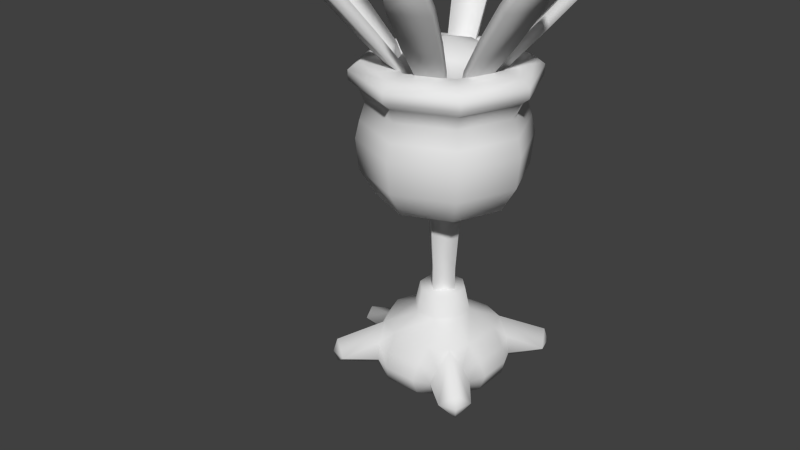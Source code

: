 # Source: 345_-_Lileep.blend  (saved by Blender 2.69.0; exported with 4.5.12 LTS)
import bpy
from mathutils import Matrix  # noqa: F401  (used for matrix-valued properties, if any)

bpy.ops.wm.read_factory_settings(use_empty=True)
scene = bpy.context.scene
scene.name = 'Scene'

# ---- collections
col_collection_1 = bpy.data.collections.new('Collection 1'); scene.collection.children.link(col_collection_1)

# ---- materials (node trees are filled in below, after node groups)
mat_mat_7 = bpy.data.materials.new('mat_7')
mat_mat_7.alpha_threshold = 0.0
mat_mat_7.use_transparent_shadow = False
mat_mat_7.specular_color = (0.5, 0.5, 0.5)
mat_mat_7.roughness = 0.5
mat_mat_7.specular_intensity = 1.0
mat_mat_7.line_color = (0.0, 0.0, 0.0, 1.0)
mat_mat_6 = bpy.data.materials.new('mat_6')
mat_mat_6.alpha_threshold = 0.0
mat_mat_6.use_transparent_shadow = False
mat_mat_6.specular_color = (0.5, 0.5, 0.5)
mat_mat_6.roughness = 0.5
mat_mat_6.specular_intensity = 1.0
mat_mat_6.line_color = (0.0, 0.0, 0.0, 1.0)
mat_mat_5 = bpy.data.materials.new('mat_5')
mat_mat_5.alpha_threshold = 0.0
mat_mat_5.use_transparent_shadow = False
mat_mat_5.specular_color = (0.5, 0.5, 0.5)
mat_mat_5.roughness = 0.5
mat_mat_5.specular_intensity = 1.0
mat_mat_5.line_color = (0.0, 0.0, 0.0, 1.0)
mat_mat_4 = bpy.data.materials.new('mat_4')
mat_mat_4.alpha_threshold = 0.0
mat_mat_4.use_transparent_shadow = False
mat_mat_4.specular_color = (0.5, 0.5, 0.5)
mat_mat_4.roughness = 0.5
mat_mat_4.specular_intensity = 1.0
mat_mat_4.line_color = (0.0, 0.0, 0.0, 1.0)
mat_mat_3 = bpy.data.materials.new('mat_3')
mat_mat_3.alpha_threshold = 0.0
mat_mat_3.use_transparent_shadow = False
mat_mat_3.specular_color = (0.5, 0.5, 0.5)
mat_mat_3.roughness = 0.5
mat_mat_3.specular_intensity = 1.0
mat_mat_3.line_color = (0.0, 0.0, 0.0, 1.0)
mat_mat_2 = bpy.data.materials.new('mat_2')
mat_mat_2.alpha_threshold = 0.0
mat_mat_2.use_transparent_shadow = False
mat_mat_2.specular_color = (0.5, 0.5, 0.5)
mat_mat_2.roughness = 0.5
mat_mat_2.specular_intensity = 1.0
mat_mat_2.line_color = (0.0, 0.0, 0.0, 1.0)
mat_mat_1 = bpy.data.materials.new('mat_1')
mat_mat_1.alpha_threshold = 0.0
mat_mat_1.use_transparent_shadow = False
mat_mat_1.specular_color = (0.5, 0.5, 0.5)
mat_mat_1.roughness = 0.5
mat_mat_1.specular_intensity = 1.0
mat_mat_1.line_color = (0.0, 0.0, 0.0, 1.0)
mat_mat_0 = bpy.data.materials.new('mat_0')
mat_mat_0.alpha_threshold = 0.0
mat_mat_0.use_transparent_shadow = False
mat_mat_0.specular_color = (0.5, 0.5, 0.5)
mat_mat_0.roughness = 0.5
mat_mat_0.specular_intensity = 1.0
mat_mat_0.line_color = (0.0, 0.0, 0.0, 1.0)
mat_mat_8 = bpy.data.materials.new('mat_8')
mat_mat_8.alpha_threshold = 0.0
mat_mat_8.use_transparent_shadow = False
mat_mat_8.specular_color = (0.5, 0.5, 0.5)
mat_mat_8.roughness = 0.5
mat_mat_8.specular_intensity = 1.0
mat_mat_8.line_color = (0.0, 0.0, 0.0, 1.0)

# ---- material node trees

# ---- world
world_world = bpy.data.worlds.new('World'); scene.world = world_world
world_world.color = (0.05088, 0.05088, 0.05088)
world_world.use_sun_shadow = False
world_world.sun_shadow_jitter_overblur = 0.0
world_world.cycles.sampling_method = 'MANUAL'
world_world.cycles.sample_map_resolution = 256

# ---- meshes
me_lilyla = bpy.data.meshes.new('lilyla')
me_lilyla.from_pydata([(0.0, 0.4183, -2.476), (-0.4183, 0.0, -3.189), (-0.4183, 0.0, -2.476), (0.0, 0.4183, -3.189), (0.4183, 0.0, -2.476), (0.4183, 0.0, -3.189), (0.0, -0.4183, -2.476), (0.0, -0.4183, -3.189), (0.0, -0.4939, -4.163), (-0.4939, 0.0, -4.163), (0.0, 0.4939, -4.163), (0.4939, 0.0, -4.163), (-0.577, 0.0, -4.978), (0.0, 0.577, -4.978), (0.0, -0.577, -4.978), (0.577, 0.0, -4.978), (-0.957, 1.336, -9.087), (-0.8915, 1.178, -9.23), (-0.8198, 1.062, -8.896), (-0.273, 1.62, -9.087), (-0.1761, 1.329, -8.896), (-0.4896, 2.408, -10.01), (-1.361, 2.047, -10.01), (-0.7986, 3.282, -11.1), (-1.761, 2.883, -11.1), (-1.157, 3.892, -11.93), (-1.939, 3.568, -11.93), (-1.338, 3.959, -12.17), (-1.858, 3.744, -12.17), (-0.2074, 1.462, -9.23), (-1.281, 1.853, -10.19), (-1.672, 2.67, -11.29), (-1.851, 3.355, -12.12), (-1.801, 3.605, -12.3), (-0.4093, 2.214, -10.19), (-0.7103, 3.069, -11.29), (-1.069, 3.679, -12.12), (-1.28, 3.821, -12.3), (-1.593, 3.839, -12.31), (-1.062, 0.8198, -8.896), (-1.178, 0.8915, -9.23), (-1.336, 0.957, -9.087), (-1.329, 0.1761, -8.896), (-1.62, 0.273, -9.087), (-1.462, 0.2074, -9.23), (-2.214, 0.4093, -10.19), (-1.853, 1.281, -10.19), (-3.069, 0.7103, -11.29), (-2.67, 1.672, -11.29), (-3.679, 1.069, -12.12), (-3.355, 1.851, -12.12), (-3.821, 1.28, -12.3), (-3.605, 1.801, -12.3), (-2.047, 1.361, -10.01), (-2.883, 1.761, -11.1), (-3.568, 1.939, -11.93), (-3.744, 1.858, -12.17), (-2.408, 0.4896, -10.01), (-3.282, 0.7986, -11.1), (-3.892, 1.157, -11.93), (-3.959, 1.338, -12.17), (-3.839, 1.593, -12.31), (-1.336, -0.957, -9.087), (-1.178, -0.8915, -9.23), (-1.062, -0.8198, -8.896), (-1.62, -0.273, -9.087), (-1.329, -0.1761, -8.896), (-2.408, -0.4896, -10.01), (-2.047, -1.361, -10.01), (-3.282, -0.7986, -11.1), (-2.883, -1.761, -11.1), (-3.892, -1.157, -11.93), (-3.568, -1.939, -11.93), (-3.959, -1.338, -12.17), (-3.744, -1.858, -12.17), (-1.462, -0.2074, -9.23), (-1.853, -1.281, -10.19), (-2.214, -0.4093, -10.19), (-2.67, -1.672, -11.29), (-3.355, -1.851, -12.12), (-3.605, -1.801, -12.3), (-3.821, -1.28, -12.3), (-3.679, -1.069, -12.12), (-3.069, -0.7103, -11.29), (-3.839, -1.593, -12.31), (1.336, 0.957, -9.087), (1.178, 0.8915, -9.23), (1.062, 0.8198, -8.896), (1.62, 0.273, -9.087), (1.329, 0.1761, -8.896), (2.408, 0.4896, -10.01), (2.047, 1.361, -10.01), (3.282, 0.7986, -11.1), (2.883, 1.761, -11.1), (3.892, 1.157, -11.93), (3.568, 1.939, -11.93), (3.959, 1.338, -12.17), (3.744, 1.858, -12.17), (1.462, 0.2074, -9.23), (1.853, 1.281, -10.19), (2.214, 0.4093, -10.19), (2.67, 1.672, -11.29), (3.355, 1.851, -12.12), (3.605, 1.801, -12.3), (3.821, 1.28, -12.3), (3.679, 1.069, -12.12), (3.069, 0.7103, -11.29), (3.839, 1.593, -12.31), (-0.8198, -1.062, -8.896), (-0.8915, -1.178, -9.23), (-0.957, -1.336, -9.087), (-0.1761, -1.329, -8.896), (-0.273, -1.62, -9.087), (-0.2074, -1.462, -9.23), (-0.4093, -2.214, -10.19), (-1.281, -1.853, -10.19), (-0.7103, -3.069, -11.29), (-1.672, -2.67, -11.29), (-1.069, -3.679, -12.12), (-1.851, -3.355, -12.12), (-1.28, -3.821, -12.3), (-1.801, -3.605, -12.3), (-1.361, -2.047, -10.01), (-1.761, -2.883, -11.1), (-1.939, -3.568, -11.93), (-1.858, -3.744, -12.17), (-0.4896, -2.408, -10.01), (-0.7986, -3.282, -11.1), (-1.157, -3.892, -11.93), (-1.338, -3.959, -12.17), (-1.593, -3.839, -12.31), (0.957, -1.336, -9.087), (0.8915, -1.178, -9.23), (0.8198, -1.062, -8.896), (0.273, -1.62, -9.087), (0.1761, -1.329, -8.896), (0.4896, -2.408, -10.01), (1.361, -2.047, -10.01), (0.7986, -3.282, -11.1), (1.761, -2.883, -11.1), (1.157, -3.892, -11.93), (1.939, -3.568, -11.93), (1.338, -3.959, -12.17), (1.858, -3.744, -12.17), (0.2074, -1.462, -9.23), (1.281, -1.853, -10.19), (1.672, -2.67, -11.29), (1.851, -3.355, -12.12), (1.801, -3.605, -12.3), (0.4093, -2.214, -10.19), (0.7103, -3.069, -11.29), (1.069, -3.679, -12.12), (1.28, -3.821, -12.3), (1.593, -3.839, -12.31), (1.062, -0.8198, -8.896), (1.178, -0.8915, -9.23), (1.336, -0.957, -9.087), (1.329, -0.1761, -8.896), (1.62, -0.273, -9.087), (1.462, -0.2074, -9.23), (2.214, -0.4093, -10.19), (1.853, -1.281, -10.19), (3.069, -0.7103, -11.29), (2.67, -1.672, -11.29), (3.679, -1.069, -12.12), (3.355, -1.851, -12.12), (3.821, -1.28, -12.3), (3.605, -1.801, -12.3), (2.047, -1.361, -10.01), (2.883, -1.761, -11.1), (3.568, -1.939, -11.93), (3.744, -1.858, -12.17), (2.408, -0.4896, -10.01), (3.282, -0.7986, -11.1), (3.892, -1.157, -11.93), (3.959, -1.338, -12.17), (3.839, -1.593, -12.31), (0.8198, 1.062, -8.896), (0.8915, 1.178, -9.23), (0.957, 1.336, -9.087), (0.1761, 1.329, -8.896), (0.273, 1.62, -9.087), (0.2074, 1.462, -9.23), (0.4093, 2.214, -10.19), (1.281, 1.853, -10.19), (0.7103, 3.069, -11.29), (1.672, 2.67, -11.29), (1.069, 3.679, -12.12), (1.851, 3.355, -12.12), (1.28, 3.821, -12.3), (1.801, 3.605, -12.3), (1.361, 2.047, -10.01), (1.761, 2.883, -11.1), (1.939, 3.568, -11.93), (1.858, 3.744, -12.17), (0.4896, 2.408, -10.01), (0.7986, 3.282, -11.1), (1.157, 3.892, -11.93), (1.338, 3.959, -12.17), (1.593, 3.839, -12.31), (-1.026, -1.509, -0.9494), (-0.3642, -1.91, -0.5252), (-0.9106, -1.683, -0.5252), (-0.171, -1.863, -0.9494), (-1.148, -1.148, -1.421), (0.0, -1.623, -1.421), (0.3019, -0.7288, -1.866), (0.5964, -0.247, -2.53), (0.7288, -0.3019, -1.866), (0.247, -0.5964, -2.53), (-0.3019, -0.7288, -1.866), (-0.247, -0.5964, -2.53), (-0.7288, -0.3019, -1.866), (-0.5964, -0.247, -2.53), (-0.7288, 0.3019, -1.866), (-0.5964, 0.247, -2.53), (-0.3019, 0.7288, -1.866), (-0.247, 0.5964, -2.53), (0.3019, 0.7288, -1.866), (0.247, 0.5964, -2.53), (0.7288, 0.3019, -1.866), (0.5964, 0.247, -2.53), (0.171, -1.863, -0.9494), (0.9106, -1.683, -0.5252), (0.3642, -1.91, -0.5252), (1.026, -1.509, -0.9494), (1.148, -1.148, -1.421), (-1.872, 0.4553, -0.5252), (-1.736, -0.5171, -0.08647), (-1.736, 0.5172, -0.08647), (-1.872, -0.4553, -0.5252), (-1.722, 0.5129, -0.9494), (-1.722, -0.5129, -0.9494), (-1.385, 0.5738, -1.421), (-1.385, -0.5738, -1.421), (1.872, -0.4553, -0.5252), (1.736, 0.5171, -0.08647), (1.736, -0.5172, -0.08647), (1.872, 0.4553, -0.5252), (1.722, -0.5129, -0.9494), (1.722, 0.5129, -0.9494), (1.385, -0.5738, -1.421), (1.385, 0.5738, -1.421), (-0.5171, 1.736, -0.08647), (0.4553, 1.872, -0.5252), (-0.4553, 1.872, -0.5252), (0.5172, 1.736, -0.08647), (-1.232, 0.5103, 0.05663), (1.232, 0.5102, 0.05663), (-1.232, -0.5102, 0.05663), (1.232, -0.5103, 0.05663), (-0.5129, 1.722, -0.9494), (0.5129, 1.722, -0.9494), (0.9106, 1.683, -0.5252), (1.026, 1.509, -0.9494), (-0.5738, 1.385, -1.421), (0.5738, 1.385, -1.421), (1.148, 1.148, -1.421), (-1.278, 1.278, -0.08647), (-2.304, 1.692, -0.5248), (-1.683, 0.9106, -0.5252), (-2.09, 2.09, -0.188), (-0.9106, 1.683, -0.5252), (-1.692, 2.304, -0.5248), (-1.278, -1.278, -0.08647), (-1.692, -2.304, -0.5248), (-2.09, -2.09, -0.188), (-1.683, -0.9106, -0.5252), (-2.304, -1.692, -0.5248), (1.278, -1.278, -0.08647), (2.304, -1.692, -0.5248), (1.683, -0.9106, -0.5252), (2.09, -2.09, -0.188), (1.692, -2.304, -0.5248), (-1.026, 1.509, -0.9494), (-1.148, 1.148, -1.421), (-1.509, 1.026, -0.9494), (1.509, -1.026, -0.9494), (1.509, 1.026, -0.9494), (1.683, 0.9106, -0.5252), (-1.509, -1.026, -0.9494), (0.0, -2.616, -0.8022), (1.278, 1.278, -0.08647), (1.692, 2.304, -0.5248), (2.09, 2.09, -0.188), (2.304, 1.692, -0.5248), (-2.8e-05, -1.879, -0.08647), (0.2424, -2.616, -0.5216), (0.0, -2.616, -0.241), (-0.2424, -2.616, -0.5216), (2.09, 2.09, -0.9142), (-2.09, 2.09, -0.9142), (2.09, -2.09, -0.9142), (2.174, -2.174, -0.5223), (-2.09, -2.09, -0.9142), (-2.174, -2.174, -0.5223), (0.0, -2.784, -0.5216), (2.174, 2.174, -0.5223), (-2.174, 2.174, -0.5223), (1.014, 0.0, -9.364), (0.994, -0.994, -8.886), (0.7171, -0.7171, -9.364), (1.406, 0.0, -8.886), (0.7171, 0.7171, -9.364), (0.994, 0.994, -8.886), (0.0, 1.014, -9.364), (0.0, 1.406, -8.886), (-0.7171, 0.7171, -9.364), (-0.994, 0.994, -8.886), (-1.014, 0.0, -9.364), (-1.406, 0.0, -8.886), (-0.7171, -0.7171, -9.364), (-0.994, -0.994, -8.886), (0.0, -1.014, -9.364), (0.0, -1.406, -8.886), (0.0, 0.0, -9.648), (1.292, -1.292, -5.386), (0.391, 0.0, -4.912), (0.2768, -0.2758, -4.912), (1.827, 0.0, -5.386), (1.598, -1.598, -6.116), (2.259, 0.0, -6.116), (1.659, -1.659, -6.993), (2.346, 0.0, -6.993), (1.581, -1.581, -7.483), (2.235, 0.0, -7.483), (1.475, -1.475, -7.97), (2.086, 0.0, -7.97), (1.584, -1.584, -8.358), (2.24, 0.0, -8.358), (1.769, -1.769, -8.576), (2.501, 0.0, -8.576), (1.769, -1.769, -8.847), (2.501, 0.0, -8.847), (0.0, -1.827, -5.386), (0.000932, -0.3901, -4.912), (0.0, -2.259, -6.116), (0.0, -2.346, -6.993), (0.0, -2.235, -7.483), (0.0, -2.086, -7.97), (0.0, -2.24, -8.358), (0.0, -2.501, -8.576), (0.0, -2.501, -8.847), (-1.292, -1.292, -5.386), (-0.2749, -0.2758, -4.912), (-1.598, -1.598, -6.116), (-1.659, -1.659, -6.993), (-1.581, -1.581, -7.483), (-1.475, -1.475, -7.97), (-1.584, -1.584, -8.358), (-1.769, -1.769, -8.576), (-1.769, -1.769, -8.847), (-1.827, 0.0, -5.386), (-0.3892, 0.0, -4.912), (-2.259, 0.0, -6.116), (-2.346, 0.0, -6.993), (-2.235, 0.0, -7.483), (-2.086, 0.0, -7.97), (-2.24, 0.0, -8.358), (-2.501, 0.0, -8.576), (-2.501, 0.0, -8.847), (1.576, -1.576, -9.055), (2.229, 0.0, -9.055), (1.232, -1.232, -9.134), (1.743, 0.0, -9.134), (0.0, -2.229, -9.055), (0.0, -1.743, -9.134), (-1.576, -1.576, -9.055), (-1.232, -1.232, -9.134), (-2.229, 0.0, -9.055), (-1.743, 0.0, -9.134), (-1.576, 1.576, -9.055), (-1.769, 1.769, -8.847), (-1.232, 1.232, -9.134), (0.0, 2.229, -9.055), (0.0, 2.501, -8.847), (0.0, 1.743, -9.134), (1.576, 1.576, -9.055), (1.769, 1.769, -8.847), (1.232, 1.232, -9.134), (-1.292, 1.292, -5.386), (-0.2749, 0.2758, -4.912), (-1.598, 1.598, -6.116), (-1.659, 1.659, -6.993), (-1.581, 1.581, -7.483), (-1.475, 1.475, -7.97), (-1.584, 1.584, -8.358), (-1.769, 1.769, -8.576), (0.0, 1.827, -5.386), (0.000932, 0.3901, -4.912), (0.0, 2.259, -6.116), (0.0, 2.346, -6.993), (0.0, 2.235, -7.483), (0.0, 2.086, -7.97), (0.0, 2.24, -8.358), (0.0, 2.501, -8.576), (1.292, 1.292, -5.386), (0.2768, 0.2758, -4.912), (1.598, 1.598, -6.116), (1.659, 1.659, -6.993), (1.581, 1.581, -7.483), (1.475, 1.475, -7.97), (1.584, 1.584, -8.358), (1.769, 1.769, -8.576)], [], [(0, 1, 2), (0, 3, 1), (3, 0, 4), (5, 3, 4), (6, 5, 4), (6, 7, 5), (2, 7, 6), (2, 1, 7), (1, 8, 7), (1, 9, 8), (3, 9, 1), (3, 10, 9), (10, 3, 5), (5, 11, 10), (7, 11, 5), (7, 8, 11), (12, 10, 13), (12, 9, 10), (14, 9, 12), (14, 8, 9), (15, 8, 14), (15, 11, 8), (13, 11, 15), (13, 10, 11), (16, 17, 18), (19, 18, 20), (19, 16, 18), (21, 16, 19), (21, 22, 16), (23, 22, 21), (23, 24, 22), (25, 24, 23), (25, 26, 24), (27, 26, 25), (27, 28, 26), (29, 19, 20), (22, 17, 16), (22, 30, 17), (24, 30, 22), (24, 31, 30), (26, 31, 24), (26, 32, 31), (28, 32, 26), (28, 33, 32), (30, 29, 17), (30, 34, 29), (31, 34, 30), (31, 35, 34), (32, 35, 31), (32, 36, 35), (33, 36, 32), (33, 37, 36), (34, 19, 29), (34, 21, 19), (35, 21, 34), (35, 23, 21), (36, 23, 35), (36, 25, 23), (37, 25, 36), (37, 27, 25), (38, 28, 27), (18, 17, 29), (20, 18, 29), (39, 40, 41), (42, 41, 43), (42, 39, 41), (44, 39, 42), (44, 40, 39), (45, 40, 44), (45, 46, 40), (47, 46, 45), (47, 48, 46), (49, 48, 47), (49, 50, 48), (51, 50, 49), (51, 52, 50), (42, 43, 44), (46, 41, 40), (46, 53, 41), (48, 53, 46), (48, 54, 53), (50, 54, 48), (50, 55, 54), (52, 55, 50), (52, 56, 55), (57, 44, 43), (57, 45, 44), (58, 45, 57), (58, 47, 45), (59, 47, 58), (59, 49, 47), (60, 49, 59), (60, 51, 49), (53, 43, 41), (53, 57, 43), (54, 57, 53), (54, 58, 57), (55, 58, 54), (55, 59, 58), (56, 59, 55), (56, 60, 59), (60, 56, 61), (62, 63, 64), (65, 64, 66), (65, 62, 64), (67, 62, 65), (67, 68, 62), (69, 68, 67), (69, 70, 68), (71, 70, 69), (71, 72, 70), (73, 72, 71), (73, 74, 72), (75, 65, 66), (76, 62, 68), (76, 63, 62), (77, 63, 76), (77, 75, 63), (67, 75, 77), (67, 65, 75), (78, 72, 79), (78, 70, 72), (76, 70, 78), (76, 68, 70), (80, 72, 74), (80, 79, 72), (81, 79, 80), (81, 82, 79), (73, 82, 81), (73, 71, 82), (83, 79, 82), (83, 78, 79), (77, 78, 83), (77, 76, 78), (69, 82, 71), (69, 83, 82), (67, 83, 69), (67, 77, 83), (84, 74, 73), (64, 63, 75), (66, 64, 75), (85, 86, 87), (88, 87, 89), (88, 85, 87), (90, 85, 88), (90, 91, 85), (92, 91, 90), (92, 93, 91), (94, 93, 92), (94, 95, 93), (96, 95, 94), (96, 97, 95), (98, 88, 89), (99, 85, 91), (99, 86, 85), (100, 86, 99), (100, 98, 86), (90, 98, 100), (90, 88, 98), (101, 95, 102), (101, 93, 95), (99, 93, 101), (99, 91, 93), (103, 95, 97), (103, 102, 95), (104, 102, 103), (104, 105, 102), (96, 105, 104), (96, 94, 105), (106, 102, 105), (106, 101, 102), (100, 101, 106), (100, 99, 101), (92, 105, 94), (92, 106, 105), (90, 106, 92), (90, 100, 106), (107, 97, 96), (87, 86, 98), (89, 87, 98), (108, 109, 110), (111, 110, 112), (111, 108, 110), (113, 108, 111), (113, 109, 108), (114, 109, 113), (114, 115, 109), (116, 115, 114), (116, 117, 115), (118, 117, 116), (118, 119, 117), (120, 119, 118), (120, 121, 119), (111, 112, 113), (115, 110, 109), (115, 122, 110), (117, 122, 115), (117, 123, 122), (119, 123, 117), (119, 124, 123), (121, 124, 119), (121, 125, 124), (126, 113, 112), (126, 114, 113), (127, 114, 126), (127, 116, 114), (128, 116, 127), (128, 118, 116), (129, 118, 128), (129, 120, 118), (122, 112, 110), (122, 126, 112), (123, 126, 122), (123, 127, 126), (124, 127, 123), (124, 128, 127), (125, 128, 124), (125, 129, 128), (129, 125, 130), (131, 132, 133), (134, 133, 135), (134, 131, 133), (136, 131, 134), (136, 137, 131), (138, 137, 136), (138, 139, 137), (140, 139, 138), (140, 141, 139), (142, 141, 140), (142, 143, 141), (144, 134, 135), (137, 132, 131), (137, 145, 132), (139, 145, 137), (139, 146, 145), (141, 146, 139), (141, 147, 146), (143, 147, 141), (143, 148, 147), (145, 144, 132), (145, 149, 144), (146, 149, 145), (146, 150, 149), (147, 150, 146), (147, 151, 150), (148, 151, 147), (148, 152, 151), (149, 134, 144), (149, 136, 134), (150, 136, 149), (150, 138, 136), (151, 138, 150), (151, 140, 138), (152, 140, 151), (152, 142, 140), (153, 143, 142), (133, 132, 144), (135, 133, 144), (154, 155, 156), (157, 156, 158), (157, 154, 156), (159, 154, 157), (159, 155, 154), (160, 155, 159), (160, 161, 155), (162, 161, 160), (162, 163, 161), (164, 163, 162), (164, 165, 163), (166, 165, 164), (166, 167, 165), (157, 158, 159), (161, 156, 155), (161, 168, 156), (163, 168, 161), (163, 169, 168), (165, 169, 163), (165, 170, 169), (167, 170, 165), (167, 171, 170), (172, 159, 158), (172, 160, 159), (173, 160, 172), (173, 162, 160), (174, 162, 173), (174, 164, 162), (175, 164, 174), (175, 166, 164), (168, 158, 156), (168, 172, 158), (169, 172, 168), (169, 173, 172), (170, 173, 169), (170, 174, 173), (171, 174, 170), (171, 175, 174), (175, 171, 176), (177, 178, 179), (180, 179, 181), (180, 177, 179), (182, 177, 180), (182, 178, 177), (183, 178, 182), (183, 184, 178), (185, 184, 183), (185, 186, 184), (187, 186, 185), (187, 188, 186), (189, 188, 187), (189, 190, 188), (180, 181, 182), (184, 179, 178), (184, 191, 179), (186, 191, 184), (186, 192, 191), (188, 192, 186), (188, 193, 192), (190, 193, 188), (190, 194, 193), (195, 182, 181), (195, 183, 182), (196, 183, 195), (196, 185, 183), (197, 185, 196), (197, 187, 185), (198, 187, 197), (198, 189, 187), (191, 181, 179), (191, 195, 181), (192, 195, 191), (192, 196, 195), (193, 196, 192), (193, 197, 196), (194, 197, 193), (194, 198, 197), (198, 194, 199), (38, 33, 28), (38, 37, 33), (27, 37, 38), (52, 61, 56), (52, 51, 61), (60, 61, 51), (84, 80, 74), (84, 81, 80), (73, 81, 84), (107, 103, 97), (107, 104, 103), (96, 104, 107), (121, 130, 125), (121, 120, 130), (129, 130, 120), (153, 148, 143), (153, 152, 148), (142, 152, 153), (167, 176, 171), (167, 166, 176), (175, 176, 166), (190, 199, 194), (190, 189, 199), (198, 199, 189), (200, 201, 202), (200, 203, 201), (204, 203, 200), (204, 205, 203), (206, 207, 208), (206, 209, 207), (210, 209, 206), (210, 211, 209), (212, 211, 210), (212, 213, 211), (214, 213, 212), (214, 215, 213), (216, 215, 214), (216, 217, 215), (218, 217, 216), (218, 219, 217), (220, 219, 218), (220, 221, 219), (208, 221, 220), (208, 207, 221), (222, 223, 224), (222, 225, 223), (205, 225, 222), (205, 226, 225), (205, 222, 203), (227, 228, 229), (227, 230, 228), (231, 230, 227), (231, 232, 230), (233, 232, 231), (233, 234, 232), (214, 234, 233), (214, 212, 234), (235, 236, 237), (235, 238, 236), (239, 238, 235), (239, 240, 238), (241, 240, 239), (241, 242, 240), (208, 242, 241), (208, 220, 242), (243, 244, 245), (243, 246, 244), (247, 246, 243), (247, 248, 246), (249, 248, 247), (249, 250, 248), (244, 251, 245), (244, 252, 251), (253, 252, 244), (253, 254, 252), (252, 255, 251), (252, 256, 255), (254, 256, 252), (254, 257, 256), (218, 216, 255), (256, 218, 255), (236, 248, 250), (237, 236, 250), (247, 229, 228), (249, 247, 228), (258, 259, 260), (258, 261, 259), (262, 261, 258), (262, 263, 261), (264, 265, 202), (264, 266, 265), (267, 266, 264), (267, 268, 266), (269, 270, 271), (269, 272, 270), (223, 272, 269), (223, 273, 272), (251, 262, 245), (251, 274, 262), (255, 274, 251), (255, 275, 274), (260, 276, 231), (227, 260, 231), (271, 277, 239), (235, 271, 239), (278, 279, 238), (240, 278, 238), (280, 267, 230), (232, 280, 230), (203, 222, 281), (282, 283, 253), (282, 284, 283), (279, 284, 282), (279, 285, 284), (286, 287, 224), (286, 288, 287), (201, 288, 286), (201, 289, 288), (278, 285, 279), (278, 257, 285), (242, 257, 278), (242, 220, 257), (218, 257, 220), (218, 256, 257), (278, 240, 242), (257, 290, 285), (257, 283, 290), (254, 283, 257), (254, 253, 283), (263, 275, 291), (263, 274, 275), (262, 274, 263), (225, 273, 223), (225, 226, 273), (292, 273, 226), (292, 293, 273), (270, 293, 292), (270, 272, 293), (273, 293, 272), (226, 270, 292), (226, 277, 270), (241, 277, 226), (241, 239, 277), (277, 271, 270), (226, 208, 241), (226, 206, 208), (205, 206, 226), (205, 210, 206), (204, 210, 205), (204, 212, 210), (234, 212, 204), (204, 280, 234), (268, 280, 204), (268, 267, 280), (280, 232, 234), (259, 276, 260), (259, 275, 276), (291, 275, 259), (265, 200, 202), (265, 204, 200), (294, 204, 265), (294, 268, 204), (295, 268, 294), (295, 266, 268), (265, 266, 295), (295, 294, 265), (287, 222, 224), (287, 281, 222), (296, 281, 287), (296, 289, 281), (288, 289, 296), (296, 287, 288), (289, 203, 281), (289, 201, 203), (216, 275, 255), (216, 214, 275), (233, 275, 214), (233, 276, 275), (231, 276, 233), (246, 253, 244), (246, 282, 253), (248, 282, 246), (248, 236, 282), (279, 282, 236), (236, 238, 279), (262, 243, 245), (262, 258, 243), (247, 243, 258), (258, 229, 247), (260, 229, 258), (260, 227, 229), (237, 271, 235), (237, 269, 271), (250, 269, 237), (250, 286, 269), (249, 286, 250), (249, 264, 286), (228, 264, 249), (228, 267, 264), (230, 267, 228), (202, 286, 264), (202, 201, 286), (286, 223, 269), (286, 224, 223), (297, 290, 283), (297, 285, 290), (284, 285, 297), (297, 283, 284), (298, 291, 259), (298, 263, 291), (261, 263, 298), (298, 259, 261), (217, 213, 215), (217, 211, 213), (219, 211, 217), (219, 209, 211), (221, 209, 219), (221, 207, 209), (299, 300, 301), (299, 302, 300), (303, 302, 299), (303, 304, 302), (305, 304, 303), (305, 306, 304), (307, 306, 305), (307, 308, 306), (309, 308, 307), (309, 310, 308), (311, 310, 309), (311, 312, 310), (313, 312, 311), (313, 314, 312), (301, 314, 313), (301, 300, 314), (309, 315, 311), (309, 307, 315), (305, 315, 307), (305, 303, 315), (299, 315, 303), (299, 301, 315), (313, 315, 301), (313, 311, 315), (316, 317, 318), (316, 319, 317), (320, 319, 316), (320, 321, 319), (322, 321, 320), (322, 323, 321), (324, 323, 322), (324, 325, 323), (326, 325, 324), (326, 327, 325), (328, 327, 326), (328, 329, 327), (330, 329, 328), (330, 331, 329), (332, 331, 330), (332, 333, 331), (334, 318, 335), (334, 316, 318), (336, 316, 334), (336, 320, 316), (337, 320, 336), (337, 322, 320), (338, 322, 337), (338, 324, 322), (339, 324, 338), (339, 326, 324), (340, 326, 339), (340, 328, 326), (341, 328, 340), (341, 330, 328), (342, 330, 341), (342, 332, 330), (343, 335, 344), (343, 334, 335), (345, 334, 343), (345, 336, 334), (346, 336, 345), (346, 337, 336), (347, 337, 346), (347, 338, 337), (348, 338, 347), (348, 339, 338), (349, 339, 348), (349, 340, 339), (350, 340, 349), (350, 341, 340), (351, 341, 350), (351, 342, 341), (352, 344, 353), (352, 343, 344), (354, 343, 352), (354, 345, 343), (355, 345, 354), (355, 346, 345), (356, 346, 355), (356, 347, 346), (357, 347, 356), (357, 348, 347), (358, 348, 357), (358, 349, 348), (359, 349, 358), (359, 350, 349), (360, 350, 359), (360, 351, 350), (361, 333, 332), (361, 362, 333), (363, 362, 361), (363, 364, 362), (300, 364, 363), (300, 302, 364), (365, 332, 342), (365, 361, 332), (366, 361, 365), (366, 363, 361), (314, 363, 366), (314, 300, 363), (367, 342, 351), (367, 365, 342), (368, 365, 367), (368, 366, 365), (312, 366, 368), (312, 314, 366), (369, 351, 360), (369, 367, 351), (370, 367, 369), (370, 368, 367), (310, 368, 370), (310, 312, 368), (371, 360, 372), (371, 369, 360), (373, 369, 371), (373, 370, 369), (308, 370, 373), (308, 310, 370), (374, 372, 375), (374, 371, 372), (376, 371, 374), (376, 373, 371), (306, 373, 376), (306, 308, 373), (377, 375, 378), (377, 374, 375), (379, 374, 377), (379, 376, 374), (304, 376, 379), (304, 306, 376), (362, 378, 333), (362, 377, 378), (364, 377, 362), (364, 379, 377), (302, 379, 364), (302, 304, 379), (380, 353, 381), (380, 352, 353), (382, 352, 380), (382, 354, 352), (383, 354, 382), (383, 355, 354), (384, 355, 383), (384, 356, 355), (385, 356, 384), (385, 357, 356), (386, 357, 385), (386, 358, 357), (387, 358, 386), (387, 359, 358), (372, 359, 387), (372, 360, 359), (388, 381, 389), (388, 380, 381), (390, 380, 388), (390, 382, 380), (391, 382, 390), (391, 383, 382), (392, 383, 391), (392, 384, 383), (393, 384, 392), (393, 385, 384), (394, 385, 393), (394, 386, 385), (395, 386, 394), (395, 387, 386), (375, 387, 395), (375, 372, 387), (396, 389, 397), (396, 388, 389), (398, 388, 396), (398, 390, 388), (399, 390, 398), (399, 391, 390), (400, 391, 399), (400, 392, 391), (401, 392, 400), (401, 393, 392), (402, 393, 401), (402, 394, 393), (403, 394, 402), (403, 395, 394), (378, 395, 403), (378, 375, 395), (319, 397, 317), (319, 396, 397), (321, 396, 319), (321, 398, 396), (323, 398, 321), (323, 399, 398), (325, 399, 323), (325, 400, 399), (327, 400, 325), (327, 401, 400), (329, 401, 327), (329, 402, 401), (331, 402, 329), (331, 403, 402), (333, 403, 331), (333, 378, 403)])
me_lilyla.polygons.foreach_set('use_smooth', [True] * 754)
me_lilyla.polygons.foreach_set('material_index', [7, 7, 7, 7, 7, 7, 7, 7, 7, 7, 7, 7, 7, 7, 7, 7, 7, 7, 7, 7, 7, 7, 7, 7, 6, 6, 6, 6, 6, 6, 6, 6, 6, 6, 6, 6, 6, 6, 6, 6, 6, 6, 6, 6, 6, 6, 6, 6, 6, 6, 6, 6, 6, 6, 6, 6, 6, 6, 6, 6, 6, 6, 6, 6, 6, 6, 6, 6, 6, 6, 6, 6, 6, 6, 6, 6, 6, 6, 6, 6, 6, 6, 6, 6, 6, 6, 6, 6, 6, 6, 6, 6, 6, 6, 6, 6, 6, 6, 6, 6, 6, 6, 6, 6, 6, 6, 6, 6, 6, 6, 6, 6, 6, 6, 6, 6, 6, 6, 6, 6, 6, 6, 6, 6, 6, 6, 6, 6, 6, 6, 6, 6, 6, 6, 6, 6, 6, 6, 6, 6, 6, 6, 6, 6, 6, 6, 6, 6, 6, 6, 6, 6, 6, 6, 6, 6, 6, 6, 6, 6, 6, 6, 6, 6, 6, 6, 6, 6, 6, 6, 6, 6, 6, 6, 6, 6, 6, 6, 6, 6, 6, 6, 6, 6, 6, 6, 6, 6, 6, 6, 6, 6, 6, 6, 6, 6, 6, 6, 6, 6, 6, 6, 6, 6, 6, 6, 6, 6, 6, 6, 6, 6, 6, 6, 6, 6, 6, 6, 6, 6, 6, 6, 6, 6, 6, 6, 6, 6, 6, 6, 6, 6, 6, 6, 6, 6, 6, 6, 6, 6, 6, 6, 6, 6, 6, 6, 6, 6, 6, 6, 6, 6, 6, 6, 6, 6, 6, 6, 6, 6, 6, 6, 6, 6, 6, 6, 6, 6, 6, 6, 6, 6, 6, 6, 6, 6, 6, 6, 6, 6, 6, 6, 6, 6, 6, 6, 6, 6, 6, 6, 6, 6, 6, 6, 6, 6, 6, 6, 6, 6, 6, 6, 6, 6, 6, 6, 6, 6, 6, 6, 6, 6, 6, 6, 6, 6, 6, 6, 6, 6, 6, 6, 6, 6, 6, 6, 6, 6, 6, 6, 6, 6, 6, 6, 6, 6, 6, 6, 6, 6, 6, 6, 6, 6, 6, 6, 6, 6, 6, 6, 6, 6, 6, 6, 6, 6, 6, 6, 6, 6, 5, 5, 5, 5, 5, 5, 5, 5, 5, 5, 5, 5, 5, 5, 5, 5, 5, 5, 5, 5, 5, 5, 5, 5, 5, 5, 5, 5, 5, 5, 5, 5, 5, 5, 5, 5, 5, 5, 5, 5, 5, 5, 5, 5, 5, 5, 5, 5, 5, 5, 5, 5, 5, 5, 5, 5, 5, 5, 5, 5, 5, 5, 5, 5, 5, 5, 5, 5, 5, 5, 5, 5, 5, 5, 5, 5, 5, 5, 5, 5, 5, 5, 5, 5, 5, 5, 5, 5, 5, 5, 5, 5, 5, 5, 5, 5, 5, 5, 5, 5, 5, 5, 5, 5, 5, 5, 5, 5, 5, 5, 5, 5, 5, 5, 5, 5, 5, 5, 5, 5, 5, 5, 5, 5, 5, 5, 5, 5, 5, 5, 5, 5, 5, 5, 5, 5, 5, 5, 5, 5, 5, 5, 5, 5, 5, 5, 5, 5, 5, 5, 5, 5, 5, 5, 5, 5, 5, 5, 5, 5, 5, 5, 5, 5, 5, 5, 5, 5, 5, 5, 5, 5, 5, 5, 5, 5, 5, 5, 5, 5, 5, 5, 5, 5, 5, 5, 5, 5, 4, 4, 4, 4, 4, 4, 3, 3, 3, 3, 3, 3, 3, 3, 3, 3, 3, 3, 3, 3, 3, 3, 3, 3, 3, 3, 3, 3, 3, 3, 2, 2, 2, 2, 2, 2, 2, 2, 2, 2, 2, 2, 2, 2, 2, 2, 2, 2, 2, 2, 2, 2, 2, 2, 2, 2, 2, 2, 2, 2, 2, 2, 2, 2, 2, 2, 2, 2, 2, 2, 2, 2, 2, 2, 2, 2, 2, 2, 2, 2, 2, 2, 2, 2, 2, 2, 2, 2, 2, 2, 2, 2, 2, 2, 1, 1, 1, 1, 1, 1, 1, 1, 1, 1, 1, 1, 1, 1, 1, 1, 1, 1, 1, 1, 1, 1, 1, 1, 1, 1, 1, 1, 1, 1, 1, 1, 1, 1, 1, 1, 1, 1, 1, 1, 1, 1, 1, 1, 1, 1, 1, 1, 0, 0, 0, 0, 0, 0, 0, 0, 0, 0, 0, 0, 0, 0, 0, 0, 0, 0, 0, 0, 0, 0, 0, 0, 0, 0, 0, 0, 0, 0, 0, 0, 8, 8, 8, 8, 8, 8, 8, 8, 8, 8, 8, 8, 8, 8, 8, 8, 8, 8, 8, 8, 8, 8, 8, 8, 8, 8, 8, 8, 8, 8, 8, 8])
_k = set([(0, 2), (0, 4), (2, 6), (4, 6), (12, 13), (12, 14), (13, 15), (14, 15), (317, 318), (317, 397), (318, 335), (335, 344), (344, 353), (353, 381), (381, 389), (389, 397)])
me_lilyla.attributes.new('sharp_edge', 'BOOLEAN', 'EDGE').data.foreach_set('value', [ (min(e.vertices), max(e.vertices)) in _k for e in me_lilyla.edges])
_uv = me_lilyla.uv_layers.new(name='UVMap')
_uv.uv.foreach_set('vector', [0.1602, 0.0114, 0.1602, 0.2894, 0.1602, 0.0114, 0.1602, 0.0114, 0.1602, 0.2894, 0.1602, 0.2894, 0.1602, 0.2894, 0.1602, 0.0114, 0.8398, 0.0114, 0.8398, 0.0114, 0.8398, 0.2894, 0.1602, 0.2894, 0.8398, 0.0114, 0.8398, 0.2894, 0.8398, 0.0114, 0.8398, 0.0114, 0.8398, 0.2894, 0.8398, 0.2894, 0.1602, 0.0114, 0.8398, 0.2894, 0.8398, 0.0114, 0.1602, 0.0114, 0.1602, 0.2894, 0.8398, 0.2894, 0.1602, 0.2894, 0.9013, 0.6699, 0.8398, 0.2894, 0.1602, 0.2894, 0.09875, 0.6699, 0.9013, 0.6699, 0.1602, 0.2894, 0.09875, 0.6699, 0.1602, 0.2894, 0.1602, 0.2894, 0.09875, 0.6699, 0.09875, 0.6699, 0.8398, 0.2894, 0.09875, 0.6699, 0.1602, 0.2894, 0.8398, 0.2894, 0.9013, 0.6699, 0.09875, 0.6699, 0.8398, 0.2894, 0.9013, 0.6699, 0.8398, 0.2894, 0.8398, 0.2894, 0.9013, 0.6699, 0.9013, 0.6699, 0.03125, 0.988, 0.09875, 0.6699, 0.03125, 0.988, 0.03125, 0.988, 0.09875, 0.6699, 0.09875, 0.6699, 0.9688, 0.988, 0.09875, 0.6699, 0.03125, 0.988, 0.9688, 0.988, 0.9013, 0.6699, 0.09875, 0.6699, 0.9688, 0.988, 0.9013, 0.6699, 0.9688, 0.988, 0.9688, 0.988, 0.9013, 0.6699, 0.9013, 0.6699, 0.03125, 0.988, 0.9013, 0.6699, 0.9688, 0.988, 0.03125, 0.988, 0.09875, 0.6699, 0.9013, 0.6699, 0.8679, 0.09857, 0.7981, 0.08894, 0.7805, 0.01379, 0.2019, 0.08894, 0.7805, 0.01379, 0.2195, 0.01379, 0.2019, 0.08894, 0.7981, 0.08894, 0.7805, 0.01379, 0.1468, 0.3591, 0.7981, 0.08894, 0.2019, 0.08894, 0.1468, 0.3591, 0.8532, 0.3591, 0.7981, 0.08894, 0.1245, 0.6713, 0.8532, 0.3591, 0.1468, 0.3591, 0.1245, 0.6713, 0.8755, 0.6713, 0.8532, 0.3591, 0.1358, 0.9105, 0.8755, 0.6713, 0.1245, 0.6713, 0.1358, 0.9105, 0.8642, 0.9105, 0.8755, 0.6713, 0.2576, 0.969, 0.8642, 0.9105, 0.1358, 0.9105, 0.2576, 0.969, 0.7424, 0.969, 0.8642, 0.9105, 0.2019, 0.08894, 0.1321, 0.09857, 0.2195, 0.01379, 0.936, 0.3624, 0.7981, 0.08894, 0.8679, 0.09857, 0.936, 0.3624, 0.8532, 0.3591, 0.7981, 0.08894, 0.9635, 0.6673, 0.8532, 0.3591, 0.936, 0.3624, 0.9635, 0.6673, 0.8755, 0.6713, 0.8532, 0.3591, 0.9495, 0.9008, 0.8755, 0.6713, 0.9635, 0.6673, 0.9495, 0.9008, 0.8642, 0.9105, 0.8755, 0.6713, 0.7993, 0.9893, 0.8642, 0.9105, 0.9495, 0.9008, 0.7993, 0.9893, 0.7424, 0.969, 0.8642, 0.9105, 0.8532, 0.3591, 0.2019, 0.08894, 0.7981, 0.08894, 0.8532, 0.3591, 0.1468, 0.3591, 0.2019, 0.08894, 0.8755, 0.6713, 0.1468, 0.3591, 0.8532, 0.3591, 0.8755, 0.6713, 0.1245, 0.6713, 0.1468, 0.3591, 0.8642, 0.9105, 0.1245, 0.6713, 0.8755, 0.6713, 0.8642, 0.9105, 0.1358, 0.9105, 0.1245, 0.6713, 0.7424, 0.969, 0.1358, 0.9105, 0.8642, 0.9105, 0.7424, 0.969, 0.2576, 0.969, 0.1358, 0.9105, 0.1468, 0.3591, 0.1321, 0.09857, 0.2019, 0.08894, 0.1468, 0.3591, 0.06398, 0.3624, 0.1321, 0.09857, 0.1245, 0.6713, 0.06398, 0.3624, 0.1468, 0.3591, 0.1245, 0.6713, 0.03653, 0.6673, 0.06398, 0.3624, 0.1358, 0.9105, 0.03653, 0.6673, 0.1245, 0.6713, 0.1358, 0.9105, 0.05046, 0.9008, 0.03653, 0.6673, 0.2576, 0.969, 0.05046, 0.9008, 0.1358, 0.9105, 0.2576, 0.969, 0.2007, 0.9893, 0.05046, 0.9008, 0.5, 0.9901, 0.7424, 0.969, 0.2576, 0.969, 0.7805, 0.01379, 0.7981, 0.08894, 0.2019, 0.08894, 0.2195, 0.01379, 0.7805, 0.01379, 0.2019, 0.08894, 0.7805, 0.01379, 0.7981, 0.08894, 0.8726, 0.09536, 0.2195, 0.01379, 0.7981, 0.08894, 0.2019, 0.08894, 0.2195, 0.01379, 0.7805, 0.01379, 0.7981, 0.08894, 0.2019, 0.08894, 0.7805, 0.01379, 0.2195, 0.01379, 0.2019, 0.08894, 0.7981, 0.08894, 0.7805, 0.01379, 0.1468, 0.3591, 0.7981, 0.08894, 0.2019, 0.08894, 0.1468, 0.3591, 0.8532, 0.3591, 0.7981, 0.08894, 0.1245, 0.6713, 0.8532, 0.3591, 0.1468, 0.3591, 0.1245, 0.6713, 0.8755, 0.6713, 0.8532, 0.3591, 0.1358, 0.9105, 0.8755, 0.6713, 0.1245, 0.6713, 0.1358, 0.9105, 0.8642, 0.9105, 0.8755, 0.6713, 0.2576, 0.969, 0.8642, 0.9105, 0.1358, 0.9105, 0.2576, 0.969, 0.7424, 0.969, 0.8642, 0.9105, 0.2195, 0.01379, 0.1274, 0.09536, 0.2019, 0.08894, 0.8532, 0.3591, 0.8726, 0.09536, 0.7981, 0.08894, 0.8532, 0.3591, 0.9415, 0.3613, 0.8726, 0.09536, 0.8755, 0.6713, 0.9415, 0.3613, 0.8532, 0.3591, 0.8755, 0.6713, 0.9693, 0.6687, 0.9415, 0.3613, 0.8642, 0.9105, 0.9693, 0.6687, 0.8755, 0.6713, 0.8642, 0.9105, 0.9552, 0.904, 0.9693, 0.6687, 0.7424, 0.969, 0.9552, 0.904, 0.8642, 0.9105, 0.7424, 0.969, 0.8031, 0.9851, 0.9552, 0.904, 0.05846, 0.3613, 0.2019, 0.08894, 0.1274, 0.09536, 0.05846, 0.3613, 0.1468, 0.3591, 0.2019, 0.08894, 0.03067, 0.6687, 0.1468, 0.3591, 0.05846, 0.3613, 0.03067, 0.6687, 0.1245, 0.6713, 0.1468, 0.3591, 0.04476, 0.904, 0.1245, 0.6713, 0.03067, 0.6687, 0.04476, 0.904, 0.1358, 0.9105, 0.1245, 0.6713, 0.1969, 0.9851, 0.1358, 0.9105, 0.04476, 0.904, 0.1969, 0.9851, 0.2576, 0.969, 0.1358, 0.9105, 0.8532, 0.3591, 0.2019, 0.08894, 0.7981, 0.08894, 0.8532, 0.3591, 0.1468, 0.3591, 0.2019, 0.08894, 0.8755, 0.6713, 0.1468, 0.3591, 0.8532, 0.3591, 0.8755, 0.6713, 0.1245, 0.6713, 0.1468, 0.3591, 0.8642, 0.9105, 0.1245, 0.6713, 0.8755, 0.6713, 0.8642, 0.9105, 0.1358, 0.9105, 0.1245, 0.6713, 0.7424, 0.969, 0.1358, 0.9105, 0.8642, 0.9105, 0.7424, 0.969, 0.2576, 0.969, 0.1358, 0.9105, 0.2576, 0.969, 0.7424, 0.969, 0.5, 0.9901, 0.8726, 0.09536, 0.7981, 0.08894, 0.7805, 0.01379, 0.2019, 0.08894, 0.7805, 0.01379, 0.2195, 0.01379, 0.2019, 0.08894, 0.7981, 0.08894, 0.7805, 0.01379, 0.1468, 0.3591, 0.7981, 0.08894, 0.2019, 0.08894, 0.1468, 0.3591, 0.8532, 0.3591, 0.7981, 0.08894, 0.1245, 0.6713, 0.8532, 0.3591, 0.1468, 0.3591, 0.1245, 0.6713, 0.8755, 0.6713, 0.8532, 0.3591, 0.1358, 0.9105, 0.8755, 0.6713, 0.1245, 0.6713, 0.1358, 0.9105, 0.8642, 0.9105, 0.8755, 0.6713, 0.2576, 0.969, 0.8642, 0.9105, 0.1358, 0.9105, 0.2576, 0.969, 0.7424, 0.969, 0.8642, 0.9105, 0.2019, 0.08894, 0.1274, 0.09536, 0.2195, 0.01379, 0.8532, 0.3591, 0.8726, 0.09536, 0.9415, 0.3613, 0.8532, 0.3591, 0.7981, 0.08894, 0.8726, 0.09536, 0.1468, 0.3591, 0.7981, 0.08894, 0.8532, 0.3591, 0.1468, 0.3591, 0.2019, 0.08894, 0.7981, 0.08894, 0.05846, 0.3613, 0.2019, 0.08894, 0.1468, 0.3591, 0.05846, 0.3613, 0.1274, 0.09536, 0.2019, 0.08894, 0.8755, 0.6713, 0.9552, 0.904, 0.8642, 0.9105, 0.8755, 0.6713, 0.9693, 0.6687, 0.9552, 0.904, 0.8532, 0.3591, 0.9693, 0.6687, 0.8755, 0.6713, 0.8532, 0.3591, 0.9415, 0.3613, 0.9693, 0.6687, 0.7424, 0.969, 0.9552, 0.904, 0.8031, 0.9851, 0.7424, 0.969, 0.8642, 0.9105, 0.9552, 0.904, 0.2576, 0.969, 0.8642, 0.9105, 0.7424, 0.969, 0.2576, 0.969, 0.1358, 0.9105, 0.8642, 0.9105, 0.1969, 0.9851, 0.1358, 0.9105, 0.2576, 0.969, 0.1969, 0.9851, 0.04476, 0.904, 0.1358, 0.9105, 0.1245, 0.6713, 0.8642, 0.9105, 0.1358, 0.9105, 0.1245, 0.6713, 0.8755, 0.6713, 0.8642, 0.9105, 0.1468, 0.3591, 0.8755, 0.6713, 0.1245, 0.6713, 0.1468, 0.3591, 0.8532, 0.3591, 0.8755, 0.6713, 0.03067, 0.6687, 0.1358, 0.9105, 0.04476, 0.904, 0.03067, 0.6687, 0.1245, 0.6713, 0.1358, 0.9105, 0.05846, 0.3613, 0.1245, 0.6713, 0.03067, 0.6687, 0.05846, 0.3613, 0.1468, 0.3591, 0.1245, 0.6713, 0.5, 0.9901, 0.7424, 0.969, 0.2576, 0.969, 0.7805, 0.01379, 0.7981, 0.08894, 0.2019, 0.08894, 0.2195, 0.01379, 0.7805, 0.01379, 0.2019, 0.08894, 0.8726, 0.09536, 0.7981, 0.08894, 0.7805, 0.01379, 0.2019, 0.08894, 0.7805, 0.01379, 0.2195, 0.01379, 0.2019, 0.08894, 0.7981, 0.08894, 0.7805, 0.01379, 0.1468, 0.3591, 0.7981, 0.08894, 0.2019, 0.08894, 0.1468, 0.3591, 0.8532, 0.3591, 0.7981, 0.08894, 0.1245, 0.6713, 0.8532, 0.3591, 0.1468, 0.3591, 0.1245, 0.6713, 0.8755, 0.6713, 0.8532, 0.3591, 0.1358, 0.9105, 0.8755, 0.6713, 0.1245, 0.6713, 0.1358, 0.9105, 0.8642, 0.9105, 0.8755, 0.6713, 0.2576, 0.969, 0.8642, 0.9105, 0.1358, 0.9105, 0.2576, 0.969, 0.7424, 0.969, 0.8642, 0.9105, 0.2019, 0.08894, 0.1274, 0.09536, 0.2195, 0.01379, 0.8532, 0.3591, 0.8726, 0.09536, 0.9415, 0.3613, 0.8532, 0.3591, 0.7981, 0.08894, 0.8726, 0.09536, 0.1468, 0.3591, 0.7981, 0.08894, 0.8532, 0.3591, 0.1468, 0.3591, 0.2019, 0.08894, 0.7981, 0.08894, 0.05846, 0.3613, 0.2019, 0.08894, 0.1468, 0.3591, 0.05846, 0.3613, 0.1274, 0.09536, 0.2019, 0.08894, 0.8755, 0.6713, 0.9552, 0.904, 0.8642, 0.9105, 0.8755, 0.6713, 0.9693, 0.6687, 0.9552, 0.904, 0.8532, 0.3591, 0.9693, 0.6687, 0.8755, 0.6713, 0.8532, 0.3591, 0.9415, 0.3613, 0.9693, 0.6687, 0.7424, 0.969, 0.9552, 0.904, 0.8031, 0.9851, 0.7424, 0.969, 0.8642, 0.9105, 0.9552, 0.904, 0.2576, 0.969, 0.8642, 0.9105, 0.7424, 0.969, 0.2576, 0.969, 0.1358, 0.9105, 0.8642, 0.9105, 0.1969, 0.9851, 0.1358, 0.9105, 0.2576, 0.969, 0.1969, 0.9851, 0.04476, 0.904, 0.1358, 0.9105, 0.1245, 0.6713, 0.8642, 0.9105, 0.1358, 0.9105, 0.1245, 0.6713, 0.8755, 0.6713, 0.8642, 0.9105, 0.1468, 0.3591, 0.8755, 0.6713, 0.1245, 0.6713, 0.1468, 0.3591, 0.8532, 0.3591, 0.8755, 0.6713, 0.03067, 0.6687, 0.1358, 0.9105, 0.04476, 0.904, 0.03067, 0.6687, 0.1245, 0.6713, 0.1358, 0.9105, 0.05846, 0.3613, 0.1245, 0.6713, 0.03067, 0.6687, 0.05846, 0.3613, 0.1468, 0.3591, 0.1245, 0.6713, 0.5, 0.9901, 0.7424, 0.969, 0.2576, 0.969, 0.7805, 0.01379, 0.7981, 0.08894, 0.2019, 0.08894, 0.2195, 0.01379, 0.7805, 0.01379, 0.2019, 0.08894, 0.7805, 0.01379, 0.7981, 0.08894, 0.8679, 0.09857, 0.2195, 0.01379, 0.7981, 0.08894, 0.2019, 0.08894, 0.2195, 0.01379, 0.7805, 0.01379, 0.7981, 0.08894, 0.2019, 0.08894, 0.7805, 0.01379, 0.2195, 0.01379, 0.2019, 0.08894, 0.7981, 0.08894, 0.7805, 0.01379, 0.1468, 0.3591, 0.7981, 0.08894, 0.2019, 0.08894, 0.1468, 0.3591, 0.8532, 0.3591, 0.7981, 0.08894, 0.1245, 0.6713, 0.8532, 0.3591, 0.1468, 0.3591, 0.1245, 0.6713, 0.8755, 0.6713, 0.8532, 0.3591, 0.1358, 0.9105, 0.8755, 0.6713, 0.1245, 0.6713, 0.1358, 0.9105, 0.8642, 0.9105, 0.8755, 0.6713, 0.2576, 0.969, 0.8642, 0.9105, 0.1358, 0.9105, 0.2576, 0.969, 0.7424, 0.969, 0.8642, 0.9105, 0.2195, 0.01379, 0.1321, 0.09857, 0.2019, 0.08894, 0.8532, 0.3591, 0.8679, 0.09857, 0.7981, 0.08894, 0.8532, 0.3591, 0.936, 0.3624, 0.8679, 0.09857, 0.8755, 0.6713, 0.936, 0.3624, 0.8532, 0.3591, 0.8755, 0.6713, 0.9635, 0.6673, 0.936, 0.3624, 0.8642, 0.9105, 0.9635, 0.6673, 0.8755, 0.6713, 0.8642, 0.9105, 0.9495, 0.9008, 0.9635, 0.6673, 0.7424, 0.969, 0.9495, 0.9008, 0.8642, 0.9105, 0.7424, 0.969, 0.7993, 0.9893, 0.9495, 0.9008, 0.06398, 0.3624, 0.2019, 0.08894, 0.1321, 0.09857, 0.06398, 0.3624, 0.1468, 0.3591, 0.2019, 0.08894, 0.03653, 0.6673, 0.1468, 0.3591, 0.06398, 0.3624, 0.03653, 0.6673, 0.1245, 0.6713, 0.1468, 0.3591, 0.05046, 0.9008, 0.1245, 0.6713, 0.03653, 0.6673, 0.05046, 0.9008, 0.1358, 0.9105, 0.1245, 0.6713, 0.2007, 0.9893, 0.1358, 0.9105, 0.05046, 0.9008, 0.2007, 0.9893, 0.2576, 0.969, 0.1358, 0.9105, 0.8532, 0.3591, 0.2019, 0.08894, 0.7981, 0.08894, 0.8532, 0.3591, 0.1468, 0.3591, 0.2019, 0.08894, 0.8755, 0.6713, 0.1468, 0.3591, 0.8532, 0.3591, 0.8755, 0.6713, 0.1245, 0.6713, 0.1468, 0.3591, 0.8642, 0.9105, 0.1245, 0.6713, 0.8755, 0.6713, 0.8642, 0.9105, 0.1358, 0.9105, 0.1245, 0.6713, 0.7424, 0.969, 0.1358, 0.9105, 0.8642, 0.9105, 0.7424, 0.969, 0.2576, 0.969, 0.1358, 0.9105, 0.2576, 0.969, 0.7424, 0.969, 0.5, 0.9901, 0.8679, 0.09857, 0.7981, 0.08894, 0.7805, 0.01379, 0.2019, 0.08894, 0.7805, 0.01379, 0.2195, 0.01379, 0.2019, 0.08894, 0.7981, 0.08894, 0.7805, 0.01379, 0.1468, 0.3591, 0.7981, 0.08894, 0.2019, 0.08894, 0.1468, 0.3591, 0.8532, 0.3591, 0.7981, 0.08894, 0.1245, 0.6713, 0.8532, 0.3591, 0.1468, 0.3591, 0.1245, 0.6713, 0.8755, 0.6713, 0.8532, 0.3591, 0.1358, 0.9105, 0.8755, 0.6713, 0.1245, 0.6713, 0.1358, 0.9105, 0.8642, 0.9105, 0.8755, 0.6713, 0.2576, 0.969, 0.8642, 0.9105, 0.1358, 0.9105, 0.2576, 0.969, 0.7424, 0.969, 0.8642, 0.9105, 0.2019, 0.08894, 0.1321, 0.09857, 0.2195, 0.01379, 0.936, 0.3624, 0.7981, 0.08894, 0.8679, 0.09857, 0.936, 0.3624, 0.8532, 0.3591, 0.7981, 0.08894, 0.9635, 0.6673, 0.8532, 0.3591, 0.936, 0.3624, 0.9635, 0.6673, 0.8755, 0.6713, 0.8532, 0.3591, 0.9495, 0.9008, 0.8755, 0.6713, 0.9635, 0.6673, 0.9495, 0.9008, 0.8642, 0.9105, 0.8755, 0.6713, 0.7993, 0.9893, 0.8642, 0.9105, 0.9495, 0.9008, 0.7993, 0.9893, 0.7424, 0.969, 0.8642, 0.9105, 0.8532, 0.3591, 0.2019, 0.08894, 0.7981, 0.08894, 0.8532, 0.3591, 0.1468, 0.3591, 0.2019, 0.08894, 0.8755, 0.6713, 0.1468, 0.3591, 0.8532, 0.3591, 0.8755, 0.6713, 0.1245, 0.6713, 0.1468, 0.3591, 0.8642, 0.9105, 0.1245, 0.6713, 0.8755, 0.6713, 0.8642, 0.9105, 0.1358, 0.9105, 0.1245, 0.6713, 0.7424, 0.969, 0.1358, 0.9105, 0.8642, 0.9105, 0.7424, 0.969, 0.2576, 0.969, 0.1358, 0.9105, 0.1468, 0.3591, 0.1321, 0.09857, 0.2019, 0.08894, 0.1468, 0.3591, 0.06398, 0.3624, 0.1321, 0.09857, 0.1245, 0.6713, 0.06398, 0.3624, 0.1468, 0.3591, 0.1245, 0.6713, 0.03653, 0.6673, 0.06398, 0.3624, 0.1358, 0.9105, 0.03653, 0.6673, 0.1245, 0.6713, 0.1358, 0.9105, 0.05046, 0.9008, 0.03653, 0.6673, 0.2576, 0.969, 0.05046, 0.9008, 0.1358, 0.9105, 0.2576, 0.969, 0.2007, 0.9893, 0.05046, 0.9008, 0.5, 0.9901, 0.7424, 0.969, 0.2576, 0.969, 0.7805, 0.01379, 0.7981, 0.08894, 0.2019, 0.08894, 0.2195, 0.01379, 0.7805, 0.01379, 0.2019, 0.08894, 0.7805, 0.01379, 0.7981, 0.08894, 0.8726, 0.09536, 0.2195, 0.01379, 0.7981, 0.08894, 0.2019, 0.08894, 0.2195, 0.01379, 0.7805, 0.01379, 0.7981, 0.08894, 0.2019, 0.08894, 0.7805, 0.01379, 0.2195, 0.01379, 0.2019, 0.08894, 0.7981, 0.08894, 0.7805, 0.01379, 0.1468, 0.3591, 0.7981, 0.08894, 0.2019, 0.08894, 0.1468, 0.3591, 0.8532, 0.3591, 0.7981, 0.08894, 0.1245, 0.6713, 0.8532, 0.3591, 0.1468, 0.3591, 0.1245, 0.6713, 0.8755, 0.6713, 0.8532, 0.3591, 0.1358, 0.9105, 0.8755, 0.6713, 0.1245, 0.6713, 0.1358, 0.9105, 0.8642, 0.9105, 0.8755, 0.6713, 0.2576, 0.969, 0.8642, 0.9105, 0.1358, 0.9105, 0.2576, 0.969, 0.7424, 0.969, 0.8642, 0.9105, 0.2195, 0.01379, 0.1274, 0.09536, 0.2019, 0.08894, 0.8532, 0.3591, 0.8726, 0.09536, 0.7981, 0.08894, 0.8532, 0.3591, 0.9415, 0.3613, 0.8726, 0.09536, 0.8755, 0.6713, 0.9415, 0.3613, 0.8532, 0.3591, 0.8755, 0.6713, 0.9693, 0.6687, 0.9415, 0.3613, 0.8642, 0.9105, 0.9693, 0.6687, 0.8755, 0.6713, 0.8642, 0.9105, 0.9552, 0.904, 0.9693, 0.6687, 0.7424, 0.969, 0.9552, 0.904, 0.8642, 0.9105, 0.7424, 0.969, 0.8031, 0.9851, 0.9552, 0.904, 0.05846, 0.3613, 0.2019, 0.08894, 0.1274, 0.09536, 0.05846, 0.3613, 0.1468, 0.3591, 0.2019, 0.08894, 0.03067, 0.6687, 0.1468, 0.3591, 0.05846, 0.3613, 0.03067, 0.6687, 0.1245, 0.6713, 0.1468, 0.3591, 0.04476, 0.904, 0.1245, 0.6713, 0.03067, 0.6687, 0.04476, 0.904, 0.1358, 0.9105, 0.1245, 0.6713, 0.1969, 0.9851, 0.1358, 0.9105, 0.04476, 0.904, 0.1969, 0.9851, 0.2576, 0.969, 0.1358, 0.9105, 0.8532, 0.3591, 0.2019, 0.08894, 0.7981, 0.08894, 0.8532, 0.3591, 0.1468, 0.3591, 0.2019, 0.08894, 0.8755, 0.6713, 0.1468, 0.3591, 0.8532, 0.3591, 0.8755, 0.6713, 0.1245, 0.6713, 0.1468, 0.3591, 0.8642, 0.9105, 0.1245, 0.6713, 0.8755, 0.6713, 0.8642, 0.9105, 0.1358, 0.9105, 0.1245, 0.6713, 0.7424, 0.969, 0.1358, 0.9105, 0.8642, 0.9105, 0.7424, 0.969, 0.2576, 0.969, 0.1358, 0.9105, 0.2576, 0.969, 0.7424, 0.969, 0.5, 0.9901, 0.7805, 0.01379, 0.7981, 0.08894, 0.8679, 0.09857, 0.2195, 0.01379, 0.7981, 0.08894, 0.2019, 0.08894, 0.2195, 0.01379, 0.7805, 0.01379, 0.7981, 0.08894, 0.2019, 0.08894, 0.7805, 0.01379, 0.2195, 0.01379, 0.2019, 0.08894, 0.7981, 0.08894, 0.7805, 0.01379, 0.1468, 0.3591, 0.7981, 0.08894, 0.2019, 0.08894, 0.1468, 0.3591, 0.8532, 0.3591, 0.7981, 0.08894, 0.1245, 0.6713, 0.8532, 0.3591, 0.1468, 0.3591, 0.1245, 0.6713, 0.8755, 0.6713, 0.8532, 0.3591, 0.1358, 0.9105, 0.8755, 0.6713, 0.1245, 0.6713, 0.1358, 0.9105, 0.8642, 0.9105, 0.8755, 0.6713, 0.2576, 0.969, 0.8642, 0.9105, 0.1358, 0.9105, 0.2576, 0.969, 0.7424, 0.969, 0.8642, 0.9105, 0.2195, 0.01379, 0.1321, 0.09857, 0.2019, 0.08894, 0.8532, 0.3591, 0.8679, 0.09857, 0.7981, 0.08894, 0.8532, 0.3591, 0.936, 0.3624, 0.8679, 0.09857, 0.8755, 0.6713, 0.936, 0.3624, 0.8532, 0.3591, 0.8755, 0.6713, 0.9635, 0.6673, 0.936, 0.3624, 0.8642, 0.9105, 0.9635, 0.6673, 0.8755, 0.6713, 0.8642, 0.9105, 0.9495, 0.9008, 0.9635, 0.6673, 0.7424, 0.969, 0.9495, 0.9008, 0.8642, 0.9105, 0.7424, 0.969, 0.7993, 0.9893, 0.9495, 0.9008, 0.06398, 0.3624, 0.2019, 0.08894, 0.1321, 0.09857, 0.06398, 0.3624, 0.1468, 0.3591, 0.2019, 0.08894, 0.03653, 0.6673, 0.1468, 0.3591, 0.06398, 0.3624, 0.03653, 0.6673, 0.1245, 0.6713, 0.1468, 0.3591, 0.05046, 0.9008, 0.1245, 0.6713, 0.03653, 0.6673, 0.05046, 0.9008, 0.1358, 0.9105, 0.1245, 0.6713, 0.2007, 0.9893, 0.1358, 0.9105, 0.05046, 0.9008, 0.2007, 0.9893, 0.2576, 0.969, 0.1358, 0.9105, 0.8532, 0.3591, 0.2019, 0.08894, 0.7981, 0.08894, 0.8532, 0.3591, 0.1468, 0.3591, 0.2019, 0.08894, 0.8755, 0.6713, 0.1468, 0.3591, 0.8532, 0.3591, 0.8755, 0.6713, 0.1245, 0.6713, 0.1468, 0.3591, 0.8642, 0.9105, 0.1245, 0.6713, 0.8755, 0.6713, 0.8642, 0.9105, 0.1358, 0.9105, 0.1245, 0.6713, 0.7424, 0.969, 0.1358, 0.9105, 0.8642, 0.9105, 0.7424, 0.969, 0.2576, 0.969, 0.1358, 0.9105, 0.2576, 0.969, 0.7424, 0.969, 0.5, 0.9901, 0.5, 0.9901, 0.7424, 0.969, 0.7993, 0.9893, 0.5, 0.9901, 0.2576, 0.969, 0.7424, 0.969, 0.2007, 0.9893, 0.2576, 0.969, 0.5, 0.9901, 0.7424, 0.969, 0.5, 0.9901, 0.8031, 0.9851, 0.7424, 0.969, 0.2576, 0.969, 0.5, 0.9901, 0.1969, 0.9851, 0.5, 0.9901, 0.2576, 0.969, 0.5, 0.9901, 0.7424, 0.969, 0.8031, 0.9851, 0.5, 0.9901, 0.2576, 0.969, 0.7424, 0.969, 0.1969, 0.9851, 0.2576, 0.969, 0.5, 0.9901, 0.5, 0.9901, 0.7424, 0.969, 0.8031, 0.9851, 0.5, 0.9901, 0.2576, 0.969, 0.7424, 0.969, 0.1969, 0.9851, 0.2576, 0.969, 0.5, 0.9901, 0.7424, 0.969, 0.5, 0.9901, 0.7993, 0.9893, 0.7424, 0.969, 0.2576, 0.969, 0.5, 0.9901, 0.2007, 0.9893, 0.5, 0.9901, 0.2576, 0.969, 0.5, 0.9901, 0.7424, 0.969, 0.7993, 0.9893, 0.5, 0.9901, 0.2576, 0.969, 0.7424, 0.969, 0.2007, 0.9893, 0.2576, 0.969, 0.5, 0.9901, 0.7424, 0.969, 0.5, 0.9901, 0.8031, 0.9851, 0.7424, 0.969, 0.2576, 0.969, 0.5, 0.9901, 0.1969, 0.9851, 0.5, 0.9901, 0.2576, 0.969, 0.7424, 0.969, 0.5, 0.9901, 0.7993, 0.9893, 0.7424, 0.969, 0.2576, 0.969, 0.5, 0.9901, 0.2007, 0.9893, 0.5, 0.9901, 0.2576, 0.969, 0.3003, 0.2618, 0.429, 0.1895, 0.3227, 0.2303, 0.3003, 0.2618, 0.4666, 0.1978, 0.429, 0.1895, 0.2766, 0.3271, 0.4666, 0.1978, 0.3003, 0.2618, 0.2766, 0.3271, 0.4998, 0.2412, 0.4666, 0.1978, 0.5585, 0.4027, 0.6158, 0.4896, 0.6416, 0.4797, 0.5585, 0.4027, 0.5479, 0.4266, 0.6158, 0.4896, 0.4411, 0.4027, 0.5479, 0.4266, 0.5585, 0.4027, 0.4411, 0.4027, 0.4518, 0.4266, 0.5479, 0.4266, 0.3581, 0.4797, 0.4518, 0.4266, 0.4411, 0.4027, 0.3581, 0.4797, 0.3838, 0.4896, 0.4518, 0.4266, 0.3581, 0.5887, 0.3838, 0.4896, 0.3581, 0.4797, 0.3581, 0.5887, 0.3838, 0.5788, 0.3838, 0.4896, 0.4411, 0.6658, 0.3838, 0.5788, 0.3581, 0.5887, 0.4411, 0.6658, 0.4518, 0.6419, 0.3838, 0.5788, 0.5585, 0.6658, 0.4518, 0.6419, 0.4411, 0.6658, 0.5585, 0.6658, 0.5479, 0.6419, 0.4518, 0.6419, 0.6416, 0.5887, 0.5479, 0.6419, 0.5585, 0.6658, 0.6416, 0.5887, 0.6158, 0.5788, 0.5479, 0.6419, 0.6416, 0.4797, 0.6158, 0.5788, 0.6416, 0.5887, 0.6416, 0.4797, 0.6158, 0.4896, 0.6158, 0.5788, 0.5331, 0.1978, 0.677, 0.2303, 0.5707, 0.1895, 0.5331, 0.1978, 0.6994, 0.2618, 0.677, 0.2303, 0.4998, 0.2412, 0.6994, 0.2618, 0.5331, 0.1978, 0.4998, 0.2412, 0.7231, 0.3271, 0.6994, 0.2618, 0.4998, 0.2412, 0.5331, 0.1978, 0.4666, 0.1978, 0.1357, 0.6164, 0.1621, 0.4409, 0.1621, 0.6276, 0.1357, 0.6164, 0.1357, 0.452, 0.1621, 0.4409, 0.1649, 0.6268, 0.1357, 0.452, 0.1357, 0.6164, 0.1649, 0.6268, 0.1649, 0.4416, 0.1357, 0.452, 0.2303, 0.6378, 0.1649, 0.4416, 0.1649, 0.6268, 0.2303, 0.6378, 0.2303, 0.4306, 0.1649, 0.4416, 0.3581, 0.5887, 0.2303, 0.4306, 0.2303, 0.6378, 0.3581, 0.5887, 0.3581, 0.4797, 0.2303, 0.4306, 0.864, 0.452, 0.8375, 0.6276, 0.8375, 0.4409, 0.864, 0.452, 0.864, 0.6164, 0.8375, 0.6276, 0.8348, 0.4416, 0.864, 0.6164, 0.864, 0.452, 0.8348, 0.4416, 0.8348, 0.6268, 0.864, 0.6164, 0.7693, 0.4306, 0.8348, 0.6268, 0.8348, 0.4416, 0.7693, 0.4306, 0.7693, 0.6378, 0.8348, 0.6268, 0.6416, 0.4797, 0.7693, 0.6378, 0.7693, 0.4306, 0.6416, 0.4797, 0.6416, 0.5887, 0.7693, 0.6378, 0.3992, 0.8476, 0.5884, 0.8721, 0.4113, 0.8721, 0.3992, 0.8476, 0.6004, 0.8476, 0.5884, 0.8721, 0.2602, 0.6263, 0.6004, 0.8476, 0.3992, 0.8476, 0.2602, 0.6263, 0.7395, 0.6263, 0.6004, 0.8476, 0.2602, 0.4421, 0.7395, 0.6263, 0.2602, 0.6263, 0.2602, 0.4421, 0.7395, 0.4421, 0.7395, 0.6263, 0.5884, 0.8721, 0.4001, 0.845, 0.4113, 0.8721, 0.5884, 0.8721, 0.5996, 0.845, 0.4001, 0.845, 0.677, 0.8381, 0.5996, 0.845, 0.5884, 0.8721, 0.677, 0.8381, 0.6994, 0.8067, 0.5996, 0.845, 0.5996, 0.845, 0.3882, 0.7843, 0.4001, 0.845, 0.5996, 0.845, 0.6114, 0.7843, 0.3882, 0.7843, 0.6994, 0.8067, 0.6114, 0.7843, 0.5996, 0.845, 0.6994, 0.8067, 0.7231, 0.7414, 0.6114, 0.7843, 0.5585, 0.6658, 0.4411, 0.6658, 0.3882, 0.7843, 0.6114, 0.7843, 0.5585, 0.6658, 0.3882, 0.7843, 0.8375, 0.6276, 0.7395, 0.6263, 0.7395, 0.4421, 0.8375, 0.4409, 0.8375, 0.6276, 0.7395, 0.4421, 0.2602, 0.6263, 0.1621, 0.6276, 0.1621, 0.4409, 0.2602, 0.4421, 0.2602, 0.6263, 0.1621, 0.4409, 0.2512, 0.7649, 0.03108, 0.8536, 0.1724, 0.6986, 0.2512, 0.7649, 0.09333, 0.9114, 0.03108, 0.8536, 0.3227, 0.8381, 0.09333, 0.9114, 0.2512, 0.7649, 0.3227, 0.8381, 0.1556, 0.9692, 0.09333, 0.9114, 0.2512, 0.3035, 0.1556, 0.09925, 0.3227, 0.2303, 0.2512, 0.3035, 0.09333, 0.157, 0.1556, 0.09925, 0.1724, 0.3698, 0.09333, 0.157, 0.2512, 0.3035, 0.1724, 0.3698, 0.03108, 0.2148, 0.09333, 0.157, 0.7485, 0.3035, 0.9686, 0.2148, 0.8273, 0.3698, 0.7485, 0.3035, 0.9063, 0.157, 0.9686, 0.2148, 0.677, 0.2303, 0.9063, 0.157, 0.7485, 0.3035, 0.677, 0.2303, 0.8441, 0.09925, 0.9063, 0.157, 0.4001, 0.845, 0.3227, 0.8381, 0.4113, 0.8721, 0.4001, 0.845, 0.3003, 0.8067, 0.3227, 0.8381, 0.3882, 0.7843, 0.3003, 0.8067, 0.4001, 0.845, 0.3882, 0.7843, 0.2766, 0.7414, 0.3003, 0.8067, 0.1724, 0.6986, 0.2062, 0.7194, 0.1649, 0.6268, 0.1357, 0.6164, 0.1724, 0.6986, 0.1649, 0.6268, 0.8273, 0.3698, 0.7934, 0.349, 0.8348, 0.4416, 0.864, 0.452, 0.8273, 0.3698, 0.8348, 0.4416, 0.7934, 0.7194, 0.8273, 0.6986, 0.864, 0.6164, 0.8348, 0.6268, 0.7934, 0.7194, 0.864, 0.6164, 0.2062, 0.349, 0.1724, 0.3698, 0.1357, 0.452, 0.1649, 0.4416, 0.2062, 0.349, 0.1357, 0.452, 0.4645, 0.1773, 0.5355, 0.1773, 0.5, 0.03235, 0.7485, 0.7649, 0.8441, 0.9692, 0.677, 0.8381, 0.7485, 0.7649, 0.9063, 0.9114, 0.8441, 0.9692, 0.8273, 0.6986, 0.9063, 0.9114, 0.7485, 0.7649, 0.8273, 0.6986, 0.9686, 0.8536, 0.9063, 0.9114, 0.4998, 0.1951, 0.5629, 0.062, 0.5707, 0.1895, 0.4998, 0.1951, 0.4998, 0.062, 0.5629, 0.062, 0.429, 0.1895, 0.4998, 0.062, 0.4998, 0.1951, 0.429, 0.1895, 0.4368, 0.062, 0.4998, 0.062, 0.7934, 0.7194, 1.0, 0.8768, 0.8493, 0.7114, 0.7934, 0.7194, 0.7231, 0.7414, 1.0, 0.8768, 0.7693, 0.6378, 0.7231, 0.7414, 0.7934, 0.7194, 0.7693, 0.6378, 0.6416, 0.5887, 0.7231, 0.7414, 0.5585, 0.6658, 0.7231, 0.7414, 0.6416, 0.5887, 0.5585, 0.6658, 0.6114, 0.7843, 0.7231, 0.7414, 0.7934, 0.7194, 0.8348, 0.6268, 0.7693, 0.6378, 0.7231, 0.7414, 0.9063, 0.9114, 1.0, 0.8768, 0.7231, 0.7414, 0.8441, 0.9692, 0.9063, 0.9114, 0.6994, 0.8067, 0.8441, 0.9692, 0.7231, 0.7414, 0.6994, 0.8067, 0.677, 0.8381, 0.8441, 0.9692, 0.1556, 0.9692, 0.2619, 0.757, 0.0664, 0.9384, 0.1556, 0.9692, 0.3003, 0.8067, 0.2619, 0.757, 0.3227, 0.8381, 0.3003, 0.8067, 0.1556, 0.9692, 0.7128, 0.2454, 0.8441, 0.09925, 0.677, 0.2303, 0.7128, 0.2454, 0.7231, 0.3271, 0.8441, 0.09925, 0.9063, 0.157, 0.8441, 0.09925, 0.7231, 0.3271, 0.9063, 0.157, 0.9386, 0.1271, 0.8441, 0.09925, 0.9686, 0.2148, 0.9386, 0.1271, 0.9063, 0.157, 0.9686, 0.2148, 0.9063, 0.157, 0.9386, 0.1271, 0.8441, 0.09925, 0.9386, 0.1271, 0.9063, 0.157, 0.7231, 0.3271, 0.9686, 0.2148, 0.9063, 0.157, 0.7231, 0.3271, 0.7934, 0.349, 0.9686, 0.2148, 0.7693, 0.4306, 0.7934, 0.349, 0.7231, 0.3271, 0.7693, 0.4306, 0.8348, 0.4416, 0.7934, 0.349, 0.7934, 0.349, 0.8273, 0.3698, 0.9686, 0.2148, 0.7231, 0.3271, 0.6416, 0.4797, 0.7693, 0.4306, 0.7231, 0.3271, 0.5585, 0.4027, 0.6416, 0.4797, 0.4998, 0.2412, 0.5585, 0.4027, 0.7231, 0.3271, 0.4998, 0.2412, 0.4411, 0.4027, 0.5585, 0.4027, 0.2766, 0.3271, 0.4411, 0.4027, 0.4998, 0.2412, 0.2766, 0.3271, 0.3581, 0.4797, 0.4411, 0.4027, 0.2303, 0.4306, 0.3581, 0.4797, 0.2766, 0.3271, 0.2766, 0.3271, 0.2062, 0.349, 0.2303, 0.4306, 0.03108, 0.2148, 0.2062, 0.349, 0.2766, 0.3271, 0.03108, 0.2148, 0.1724, 0.3698, 0.2062, 0.349, 0.2062, 0.349, 0.1649, 0.4416, 0.2303, 0.4306, 0.03108, 0.8536, 0.2062, 0.7194, 0.1724, 0.6986, 0.03108, 0.8536, 0.2766, 0.7414, 0.2062, 0.7194, 0.0664, 0.9384, 0.2766, 0.7414, 0.03108, 0.8536, 0.1556, 0.09925, 0.3003, 0.2618, 0.3227, 0.2303, 0.1556, 0.09925, 0.2766, 0.3271, 0.3003, 0.2618, 0.09333, 0.157, 0.2766, 0.3271, 0.1556, 0.09925, 0.09333, 0.157, 0.03108, 0.2148, 0.2766, 0.3271, 0.06104, 0.1271, 0.03108, 0.2148, 0.09333, 0.157, 0.06104, 0.1271, 0.09333, 0.157, 0.03108, 0.2148, 0.1556, 0.09925, 0.09333, 0.157, 0.06104, 0.1271, 0.06104, 0.1271, 0.09333, 0.157, 0.1556, 0.09925, 0.5629, 0.062, 0.5331, 0.1978, 0.5707, 0.1895, 0.5629, 0.062, 0.4998, 0.062, 0.5331, 0.1978, 0.4998, 0.03166, 0.4998, 0.062, 0.5629, 0.062, 0.4998, 0.03166, 0.4368, 0.062, 0.4998, 0.062, 0.4998, 0.062, 0.4368, 0.062, 0.4998, 0.03166, 0.4998, 0.03166, 0.5629, 0.062, 0.4998, 0.062, 0.4368, 0.062, 0.4666, 0.1978, 0.4998, 0.062, 0.4368, 0.062, 0.429, 0.1895, 0.4666, 0.1978, 0.4411, 0.6658, 0.2766, 0.7414, 0.3882, 0.7843, 0.4411, 0.6658, 0.3581, 0.5887, 0.2766, 0.7414, 0.2303, 0.6378, 0.2766, 0.7414, 0.3581, 0.5887, 0.2303, 0.6378, 0.2062, 0.7194, 0.2766, 0.7414, 0.1649, 0.6268, 0.2062, 0.7194, 0.2303, 0.6378, 0.6004, 0.8476, 0.677, 0.8381, 0.5884, 0.8721, 0.6004, 0.8476, 0.7485, 0.7649, 0.677, 0.8381, 0.7395, 0.6263, 0.7485, 0.7649, 0.6004, 0.8476, 0.7395, 0.6263, 0.8375, 0.6276, 0.7485, 0.7649, 0.8273, 0.6986, 0.7485, 0.7649, 0.8375, 0.6276, 0.8375, 0.6276, 0.864, 0.6164, 0.8273, 0.6986, 0.3227, 0.8381, 0.3992, 0.8476, 0.4113, 0.8721, 0.3227, 0.8381, 0.2512, 0.7649, 0.3992, 0.8476, 0.2602, 0.6263, 0.3992, 0.8476, 0.2512, 0.7649, 0.2512, 0.7649, 0.1621, 0.6276, 0.2602, 0.6263, 0.1724, 0.6986, 0.1621, 0.6276, 0.2512, 0.7649, 0.1724, 0.6986, 0.1357, 0.6164, 0.1621, 0.6276, 0.8375, 0.4409, 0.8273, 0.3698, 0.864, 0.452, 0.8375, 0.4409, 0.7485, 0.3035, 0.8273, 0.3698, 0.7395, 0.4421, 0.7485, 0.3035, 0.8375, 0.4409, 0.7395, 0.4421, 0.4998, 0.1951, 0.7485, 0.3035, 0.2602, 0.4421, 0.4998, 0.1951, 0.7395, 0.4421, 0.2602, 0.4421, 0.2512, 0.3035, 0.4998, 0.1951, 0.1621, 0.4409, 0.2512, 0.3035, 0.2602, 0.4421, 0.1621, 0.4409, 0.1724, 0.3698, 0.2512, 0.3035, 0.1357, 0.452, 0.1724, 0.3698, 0.1621, 0.4409, 0.3227, 0.2303, 0.4998, 0.1951, 0.2512, 0.3035, 0.3227, 0.2303, 0.429, 0.1895, 0.4998, 0.1951, 0.4998, 0.1951, 0.677, 0.2303, 0.7485, 0.3035, 0.4998, 0.1951, 0.5707, 0.1895, 0.677, 0.2303, 0.9386, 0.9414, 0.9063, 0.9114, 0.8441, 0.9692, 0.9386, 0.9414, 0.9686, 0.8536, 0.9063, 0.9114, 0.9063, 0.9114, 0.9686, 0.8536, 0.9386, 0.9414, 0.9386, 0.9414, 0.8441, 0.9692, 0.9063, 0.9114, 0.06104, 0.9414, 0.09333, 0.9114, 0.03108, 0.8536, 0.06104, 0.9414, 0.1556, 0.9692, 0.09333, 0.9114, 0.09333, 0.9114, 0.1556, 0.9692, 0.06104, 0.9414, 0.06104, 0.9414, 0.03108, 0.8536, 0.09333, 0.9114, 0.2983, 0.9804, 0.01297, 0.3078, 0.01297, 0.7018, 0.2983, 0.9804, 0.2983, 0.0292, 0.01297, 0.3078, 0.7017, 0.9804, 0.2983, 0.0292, 0.2983, 0.9804, 0.7017, 0.9804, 0.7017, 0.0292, 0.2983, 0.0292, 0.987, 0.7018, 0.7017, 0.0292, 0.7017, 0.9804, 0.987, 0.7018, 0.987, 0.3078, 0.7017, 0.0292, 0.2845, 0.8988, 0.2978, 0.9657, 0.4813, 0.9472, 0.2845, 0.8988, 0.02501, 0.8985, 0.2978, 0.9657, 0.4814, 0.8507, 0.02501, 0.8985, 0.2845, 0.8988, 0.4814, 0.8507, 0.2979, 0.8319, 0.02501, 0.8985, 0.9565, 0.8312, 0.2979, 0.8319, 0.4814, 0.8507, 0.9565, 0.8312, 0.9566, 0.8048, 0.2979, 0.8319, 0.4785, 0.8507, 0.9566, 0.8048, 0.9565, 0.8312, 0.4785, 0.8507, 0.3027, 0.8319, 0.9566, 0.8048, 0.2847, 0.8988, 0.3027, 0.8319, 0.4785, 0.8507, 0.2847, 0.8988, 0.02856, 0.8985, 0.3027, 0.8319, 0.4784, 0.9472, 0.02856, 0.8985, 0.2847, 0.8988, 0.4784, 0.9472, 0.3026, 0.9657, 0.02856, 0.8985, 0.9564, 0.9677, 0.3026, 0.9657, 0.4784, 0.9472, 0.9564, 0.9677, 0.9564, 0.994, 0.3026, 0.9657, 0.4813, 0.9472, 0.9564, 0.994, 0.9564, 0.9677, 0.4813, 0.9472, 0.2978, 0.9657, 0.9564, 0.994, 0.3097, 0.9, 0.9815, 0.9007, 0.5034, 0.9485, 0.3097, 0.9, 0.5035, 0.852, 0.9815, 0.9007, 0.9565, 0.8312, 0.9565, 0.8994, 0.4785, 0.8507, 0.9565, 0.8312, 0.4814, 0.8507, 0.9565, 0.8994, 0.2845, 0.8988, 0.9565, 0.8994, 0.4814, 0.8507, 0.2845, 0.8988, 0.4813, 0.9472, 0.9565, 0.8994, 0.9564, 0.9677, 0.9565, 0.8994, 0.4813, 0.9472, 0.9564, 0.9677, 0.4784, 0.9472, 0.9565, 0.8994, 0.5349, 0.1568, 0.2093, 0.05223, 0.1543, 0.05223, 0.5349, 0.1568, 0.7476, 0.1568, 0.2093, 0.05223, 0.6565, 0.3211, 0.7476, 0.1568, 0.5349, 0.1568, 0.6565, 0.3211, 0.9196, 0.3211, 0.7476, 0.1568, 0.681, 0.5182, 0.9196, 0.3211, 0.6565, 0.3211, 0.681, 0.5182, 0.9542, 0.5182, 0.9196, 0.3211, 0.6497, 0.6285, 0.9542, 0.5182, 0.681, 0.5182, 0.6497, 0.6285, 0.91, 0.6285, 0.9542, 0.5182, 0.6077, 0.7381, 0.91, 0.6285, 0.6497, 0.6285, 0.6077, 0.7381, 0.8505, 0.7381, 0.91, 0.6285, 0.6511, 0.8328, 0.8505, 0.7381, 0.6077, 0.7381, 0.6511, 0.8328, 0.9119, 0.8328, 0.8505, 0.7381, 0.686, 0.8816, 0.9119, 0.8328, 0.6511, 0.8328, 0.686, 0.8816, 0.9613, 0.8816, 0.9119, 0.8328, 0.686, 0.9662, 0.9613, 0.8816, 0.686, 0.8816, 0.686, 0.9662, 0.9613, 0.9662, 0.9613, 0.8816, 0.02145, 0.1568, 0.1543, 0.05223, 0.02145, 0.05223, 0.02145, 0.1568, 0.5349, 0.1568, 0.1543, 0.05223, 0.02145, 0.3211, 0.5349, 0.1568, 0.02145, 0.1568, 0.02145, 0.3211, 0.6565, 0.3211, 0.5349, 0.1568, 0.02145, 0.5182, 0.6565, 0.3211, 0.02145, 0.3211, 0.02145, 0.5182, 0.681, 0.5182, 0.6565, 0.3211, 0.02145, 0.6285, 0.681, 0.5182, 0.02145, 0.5182, 0.02145, 0.6285, 0.6497, 0.6285, 0.681, 0.5182, 0.02145, 0.7381, 0.6497, 0.6285, 0.02145, 0.6285, 0.02145, 0.7381, 0.6077, 0.7381, 0.6497, 0.6285, 0.02145, 0.8328, 0.6077, 0.7381, 0.02145, 0.7381, 0.02145, 0.8328, 0.6511, 0.8328, 0.6077, 0.7381, 0.02145, 0.8816, 0.6511, 0.8328, 0.02145, 0.8328, 0.02145, 0.8816, 0.686, 0.8816, 0.6511, 0.8328, 0.02145, 0.9662, 0.686, 0.8816, 0.02145, 0.8816, 0.02145, 0.9662, 0.686, 0.9662, 0.686, 0.8816, 0.5249, 0.1568, 0.02145, 0.05223, 0.1467, 0.05223, 0.5249, 0.1568, 0.02145, 0.1568, 0.02145, 0.05223, 0.6614, 0.3211, 0.02145, 0.1568, 0.5249, 0.1568, 0.6614, 0.3211, 0.02145, 0.3211, 0.02145, 0.1568, 0.6825, 0.5182, 0.02145, 0.3211, 0.6614, 0.3211, 0.6825, 0.5182, 0.02145, 0.5182, 0.02145, 0.3211, 0.653, 0.6285, 0.02145, 0.5182, 0.6825, 0.5182, 0.653, 0.6285, 0.02145, 0.6285, 0.02145, 0.5182, 0.6039, 0.7381, 0.02145, 0.6285, 0.653, 0.6285, 0.6039, 0.7381, 0.02145, 0.7381, 0.02145, 0.6285, 0.6517, 0.8328, 0.02145, 0.7381, 0.6039, 0.7381, 0.6517, 0.8328, 0.02145, 0.8328, 0.02145, 0.7381, 0.6926, 0.8816, 0.02145, 0.8328, 0.6517, 0.8328, 0.6926, 0.8816, 0.02145, 0.8816, 0.02145, 0.8328, 0.6926, 0.9662, 0.02145, 0.8816, 0.6926, 0.8816, 0.6926, 0.9662, 0.02145, 0.9662, 0.02145, 0.8816, 0.7524, 0.1568, 0.1467, 0.05223, 0.2131, 0.05223, 0.7524, 0.1568, 0.5249, 0.1568, 0.1467, 0.05223, 0.9144, 0.3211, 0.5249, 0.1568, 0.7524, 0.1568, 0.9144, 0.3211, 0.6614, 0.3211, 0.5249, 0.1568, 0.9557, 0.5182, 0.6614, 0.3211, 0.9144, 0.3211, 0.9557, 0.5182, 0.6825, 0.5182, 0.6614, 0.3211, 0.9088, 0.6285, 0.6825, 0.5182, 0.9557, 0.5182, 0.9088, 0.6285, 0.653, 0.6285, 0.6825, 0.5182, 0.8468, 0.7381, 0.653, 0.6285, 0.9088, 0.6285, 0.8468, 0.7381, 0.6039, 0.7381, 0.653, 0.6285, 0.9069, 0.8328, 0.6039, 0.7381, 0.8468, 0.7381, 0.9069, 0.8328, 0.6517, 0.8328, 0.6039, 0.7381, 0.9638, 0.8816, 0.6517, 0.8328, 0.9069, 0.8328, 0.9638, 0.8816, 0.6926, 0.8816, 0.6517, 0.8328, 0.9638, 0.9662, 0.6926, 0.8816, 0.9638, 0.8816, 0.9638, 0.9662, 0.6926, 0.9662, 0.6926, 0.8816, 0.7768, 0.2209, 0.9392, 0.5, 0.8106, 0.1869, 0.7768, 0.2209, 0.8915, 0.5, 0.9392, 0.5, 0.7164, 0.2818, 0.8915, 0.5, 0.7768, 0.2209, 0.7164, 0.2818, 0.806, 0.5, 0.8915, 0.5, 0.6865, 0.312, 0.806, 0.5, 0.7164, 0.2818, 0.6865, 0.312, 0.7637, 0.5, 0.806, 0.5, 0.5, 0.1053, 0.8106, 0.1869, 0.5, 0.05714, 0.5, 0.1053, 0.7768, 0.2209, 0.8106, 0.1869, 0.5, 0.1915, 0.7768, 0.2209, 0.5, 0.1053, 0.5, 0.1915, 0.7164, 0.2818, 0.7768, 0.2209, 0.5, 0.2341, 0.7164, 0.2818, 0.5, 0.1915, 0.5, 0.2341, 0.6865, 0.312, 0.7164, 0.2818, 0.2232, 0.2209, 0.5, 0.05714, 0.1894, 0.1869, 0.2232, 0.2209, 0.5, 0.1053, 0.5, 0.05714, 0.2836, 0.2818, 0.5, 0.1053, 0.2232, 0.2209, 0.2836, 0.2818, 0.5, 0.1915, 0.5, 0.1053, 0.3135, 0.312, 0.5, 0.1915, 0.2836, 0.2818, 0.3135, 0.312, 0.5, 0.2341, 0.5, 0.1915, 0.1085, 0.5, 0.1894, 0.1869, 0.0608, 0.5, 0.1085, 0.5, 0.2232, 0.2209, 0.1894, 0.1869, 0.194, 0.5, 0.2232, 0.2209, 0.1085, 0.5, 0.194, 0.5, 0.2836, 0.2818, 0.2232, 0.2209, 0.2363, 0.5, 0.2836, 0.2818, 0.194, 0.5, 0.2363, 0.5, 0.3135, 0.312, 0.2836, 0.2818, 0.2232, 0.7791, 0.0608, 0.5, 0.1894, 0.8131, 0.2232, 0.7791, 0.1085, 0.5, 0.0608, 0.5, 0.2836, 0.7182, 0.1085, 0.5, 0.2232, 0.7791, 0.2836, 0.7182, 0.194, 0.5, 0.1085, 0.5, 0.3135, 0.688, 0.194, 0.5, 0.2836, 0.7182, 0.3135, 0.688, 0.2363, 0.5, 0.194, 0.5, 0.5, 0.8947, 0.1894, 0.8131, 0.5, 0.9429, 0.5, 0.8947, 0.2232, 0.7791, 0.1894, 0.8131, 0.5, 0.8085, 0.2232, 0.7791, 0.5, 0.8947, 0.5, 0.8085, 0.2836, 0.7182, 0.2232, 0.7791, 0.5, 0.7659, 0.2836, 0.7182, 0.5, 0.8085, 0.5, 0.7659, 0.3135, 0.688, 0.2836, 0.7182, 0.7768, 0.7791, 0.5, 0.9429, 0.8106, 0.8131, 0.7768, 0.7791, 0.5, 0.8947, 0.5, 0.9429, 0.7164, 0.7182, 0.5, 0.8947, 0.7768, 0.7791, 0.7164, 0.7182, 0.5, 0.8085, 0.5, 0.8947, 0.6865, 0.688, 0.5, 0.8085, 0.7164, 0.7182, 0.6865, 0.688, 0.5, 0.7659, 0.5, 0.8085, 0.8915, 0.5, 0.8106, 0.8131, 0.9392, 0.5, 0.8915, 0.5, 0.7768, 0.7791, 0.8106, 0.8131, 0.806, 0.5, 0.7768, 0.7791, 0.8915, 0.5, 0.806, 0.5, 0.7164, 0.7182, 0.7768, 0.7791, 0.7637, 0.5, 0.7164, 0.7182, 0.806, 0.5, 0.7637, 0.5, 0.6865, 0.688, 0.7164, 0.7182, 0.5, 0.09522, 0.4327, 0.001228, 0.5, 0.001228, 0.5, 0.09522, 0.2377, 0.09522, 0.4327, 0.001228, 0.5, 0.2978, 0.2377, 0.09522, 0.5, 0.09522, 0.5, 0.2978, 0.1756, 0.2978, 0.2377, 0.09522, 0.5, 0.5408, 0.1756, 0.2978, 0.5, 0.2978, 0.5, 0.5408, 0.1631, 0.5408, 0.1756, 0.2978, 0.5, 0.6768, 0.1631, 0.5408, 0.5, 0.5408, 0.5, 0.6768, 0.1791, 0.6768, 0.1631, 0.5408, 0.5, 0.7342, 0.1791, 0.6768, 0.5, 0.6768, 0.5, 0.7342, 0.1982, 0.7342, 0.1791, 0.6768, 0.5, 0.8329, 0.1982, 0.7342, 0.5, 0.7342, 0.5, 0.8329, 0.1759, 0.8329, 0.1982, 0.7342, 0.5, 0.8921, 0.1759, 0.8329, 0.5, 0.8329, 0.5, 0.8921, 0.1437, 0.8921, 0.1759, 0.8329, 0.5, 0.9818, 0.1437, 0.8921, 0.5, 0.8921, 0.5, 0.9818, 0.1437, 0.9818, 0.1437, 0.8921, 0.7623, 0.09522, 0.5, 0.001228, 0.5673, 0.001228, 0.7623, 0.09522, 0.5, 0.09522, 0.5, 0.001228, 0.8244, 0.2978, 0.5, 0.09522, 0.7623, 0.09522, 0.8244, 0.2978, 0.5, 0.2978, 0.5, 0.09522, 0.8369, 0.5408, 0.5, 0.2978, 0.8244, 0.2978, 0.8369, 0.5408, 0.5, 0.5408, 0.5, 0.2978, 0.8209, 0.6768, 0.5, 0.5408, 0.8369, 0.5408, 0.8209, 0.6768, 0.5, 0.6768, 0.5, 0.5408, 0.8018, 0.7342, 0.5, 0.6768, 0.8209, 0.6768, 0.8018, 0.7342, 0.5, 0.7342, 0.5, 0.6768, 0.8241, 0.8329, 0.5, 0.7342, 0.8018, 0.7342, 0.8241, 0.8329, 0.5, 0.8329, 0.5, 0.7342, 0.8563, 0.8921, 0.5, 0.8329, 0.8241, 0.8329, 0.8563, 0.8921, 0.5, 0.8921, 0.5, 0.8329, 0.8563, 0.9818, 0.5, 0.8921, 0.8563, 0.8921, 0.8563, 0.9818, 0.5, 0.9818, 0.5, 0.8921, 0.5, 0.1023, 0.4332, 0.01199, 0.5, 0.01199, 0.5, 0.1023, 0.2438, 0.1023, 0.4332, 0.01199, 0.5, 0.3042, 0.2438, 0.1023, 0.5, 0.1023, 0.5, 0.3042, 0.1831, 0.3042, 0.2438, 0.1023, 0.5, 0.5463, 0.1831, 0.3042, 0.5, 0.3042, 0.5, 0.5463, 0.1709, 0.5463, 0.1831, 0.3042, 0.5, 0.6818, 0.1709, 0.5463, 0.5, 0.5463, 0.5, 0.6818, 0.1865, 0.6818, 0.1709, 0.5463, 0.5, 0.7362, 0.1865, 0.6818, 0.5, 0.6818, 0.5, 0.7362, 0.2052, 0.7362, 0.1865, 0.6818, 0.5, 0.8318, 0.2052, 0.7362, 0.5, 0.7362, 0.5, 0.8318, 0.1858, 0.8318, 0.2052, 0.7362, 0.5, 0.884, 0.1858, 0.8333, 0.5, 0.8333, 0.5, 0.884, 0.1464, 0.884, 0.1858, 0.8333, 0.5, 0.9782, 0.1464, 0.884, 0.5, 0.884, 0.5, 0.9782, 0.1464, 0.9782, 0.1464, 0.884, 0.7562, 0.1023, 0.5, 0.01199, 0.5668, 0.01199, 0.7562, 0.1023, 0.5, 0.1023, 0.5, 0.01199, 0.8169, 0.3042, 0.5, 0.1023, 0.7562, 0.1023, 0.8169, 0.3042, 0.5, 0.3042, 0.5, 0.1023, 0.8291, 0.5463, 0.5, 0.3042, 0.8169, 0.3042, 0.8291, 0.5463, 0.5, 0.5463, 0.5, 0.3042, 0.8135, 0.6818, 0.5, 0.5463, 0.8291, 0.5463, 0.8135, 0.6818, 0.5, 0.6818, 0.5, 0.5463, 0.7948, 0.7362, 0.5, 0.6818, 0.8135, 0.6818, 0.7948, 0.7362, 0.5, 0.7362, 0.5, 0.6818, 0.8142, 0.8318, 0.5, 0.7362, 0.7948, 0.7362, 0.8142, 0.8318, 0.5, 0.8318, 0.5, 0.7362, 0.8536, 0.884, 0.5, 0.8333, 0.8142, 0.8333, 0.8536, 0.884, 0.5, 0.884, 0.5, 0.8333, 0.8536, 0.9782, 0.5, 0.884, 0.8536, 0.884, 0.8536, 0.9782, 0.5, 0.9782, 0.5, 0.884])
me_lilyla.materials.append(mat_mat_7)
me_lilyla.materials.append(mat_mat_6)
me_lilyla.materials.append(mat_mat_5)
me_lilyla.materials.append(mat_mat_4)
me_lilyla.materials.append(mat_mat_3)
me_lilyla.materials.append(mat_mat_2)
me_lilyla.materials.append(mat_mat_1)
me_lilyla.materials.append(mat_mat_0)
me_lilyla.materials.append(mat_mat_8)
me_lilyla.use_remesh_preserve_volume = False
me_lilyla.use_remesh_preserve_attributes = False
me_lilyla.use_mirror_vertex_groups = False
me_lilyla.update()
arm_armature = bpy.data.armatures.new('Armature')  # bones are not reproduced

# ---- objects
ob_armature = bpy.data.objects.new('Armature', arm_armature)
ob_lilyla = bpy.data.objects.new('lilyla', me_lilyla)

# ---- transforms, parenting, visibility, modifiers, constraints
ob_armature.location = (0.0, 0.0, 0.0)
ob_armature.scale = (0.2, 0.2, 0.2)
ob_armature.show_in_front = True
ob_armature.lineart.crease_threshold = 0.0
ob_lilyla.parent = ob_armature
ob_lilyla.matrix_parent_inverse = Matrix(((5.0, 0.0, 0.0, 0.0), (0.0, 5.0, 0.0, 0.0), (0.0, 0.0, 5.0, 0.0), (0.0, 0.0, 0.0, 1.0)))
ob_lilyla.location = (0.0, 0.0, 0.0)
ob_lilyla.rotation_mode = 'QUATERNION'
ob_lilyla.rotation_quaternion = (-1.995e-07, 0.7071, 0.7071, -1.995e-07)
ob_lilyla.scale = (0.2, 0.2, 0.2)
ob_lilyla.lineart.crease_threshold = 0.0
_vg = ob_lilyla.vertex_groups.new(name='Bone')
for _i, _w in zip([200, 201, 203, 204, 205, 206, 207, 208, 209, 210, 211, 212, 213, 214, 215, 216, 217, 218, 219, 220, 221, 222, 224, 225, 226, 230, 231, 232, 233, 234, 238, 239, 240, 241, 242, 251, 252, 254, 255, 256, 257, 274, 275, 276, 277, 278, 280, 281, 287, 288, 289, 296], [0.007993, 0.01589, 0.06993, 0.08439, 0.191, 0.7791, 0.7665, 0.7685, 0.7696, 0.7773, 0.7687, 0.7573, 0.7641, 0.7633, 0.7624, 0.7526, 0.7604, 0.7628, 0.7617, 0.7549, 0.7625, 0.06819, 0.009911, 0.001785, 0.08555, 0.0053, 0.05222, 0.0683, 0.1562, 0.1597, 0.004145, 0.05339, 0.06672, 0.1599, 0.1567, 0.04307, 0.04768, 0.005956, 0.1494, 0.1565, 0.07138, 0.0006822, 0.06954, 0.006243, 0.01365, 0.00753, 0.01377, 0.03613, 0.02369, 0.01765, 0.02449, 0.02529]): _vg.add([_i], _w, 'REPLACE')
_vg = ob_lilyla.vertex_groups.new(name='Bone.002')
for _i, _w in zip([0, 1, 2, 3, 4, 5, 6, 7, 8, 9, 10, 11], [0.9886, 0.95, 0.9912, 0.9394, 0.9766, 0.8126, 0.9886, 0.9394, 0.05274, 0.05364, 0.05274, 0.04459]): _vg.add([_i], _w, 'REPLACE')
_vg = ob_lilyla.vertex_groups.new(name='Bone.003')
for _i, _w in zip([299, 300, 301, 302, 303, 304, 305, 306, 307, 308, 309, 310, 311, 312, 313, 314, 316, 317, 318, 319, 320, 321, 322, 323, 324, 325, 326, 327, 328, 329, 330, 331, 332, 333, 334, 335, 336, 337, 338, 339, 340, 341, 342, 343, 344, 345, 346, 347, 348, 349, 350, 351, 352, 353, 354, 355, 356, 357, 358, 359, 360, 361, 362, 363, 364, 365, 366, 367, 368, 369, 370, 371, 372, 373, 374, 375, 376, 377, 378, 379, 380, 381, 382, 383, 384, 385, 386, 387, 388, 389, 390, 391, 392, 393, 394, 395, 396, 397, 398, 399, 400, 401, 402, 403], [0.01735, 0.1839, 0.01581, 0.183, 0.0108, 0.1825, 0.01951, 0.1877, 0.01468, 0.1857, 0.02246, 0.1857, 0.0164, 0.1833, 0.02469, 0.1874, 0.9625, 0.997, 0.9968, 0.9646, 0.9327, 0.9338, 0.8701, 0.8707, 0.8027, 0.803, 0.6904, 0.6905, 0.599, 0.5989, 0.5333, 0.533, 0.4813, 0.481, 0.9521, 0.9965, 0.929, 0.8688, 0.8021, 0.6903, 0.5993, 0.5339, 0.4823, 0.9625, 0.9968, 0.9327, 0.8702, 0.8028, 0.6905, 0.5991, 0.5334, 0.4814, 0.9646, 0.997, 0.9339, 0.8709, 0.8033, 0.6911, 0.5998, 0.5341, 0.4823, 0.4153, 0.4148, 0.3051, 0.3044, 0.4165, 0.3071, 0.4153, 0.305, 0.4163, 0.3064, 0.4166, 0.4826, 0.3067, 0.4172, 0.483, 0.3076, 0.415, 0.4812, 0.3045, 0.9651, 0.9971, 0.9343, 0.8712, 0.8036, 0.6914, 0.6001, 0.5345, 0.9652, 0.9971, 0.9343, 0.8712, 0.8036, 0.6915, 0.6003, 0.5347, 0.965, 0.9971, 0.9342, 0.871, 0.8032, 0.6907, 0.5992, 0.5333]): _vg.add([_i], _w, 'REPLACE')
_vg = ob_lilyla.vertex_groups.new(name='Bone.003_L')
for _i, _w in zip([108, 109, 110, 111, 112, 113, 299, 300, 301, 302, 305, 307, 308, 309, 310, 311, 312, 313, 314, 315, 324, 326, 328, 329, 330, 331, 332, 333, 337, 338, 339, 340, 341, 342, 346, 347, 348, 349, 350, 351, 356, 357, 358, 359, 360, 361, 362, 363, 364, 365, 366, 367, 368, 369, 370, 371, 372, 373, 385, 386, 387], [0.2086, 0.1206, 0.427, 0.6374, 0.4404, 0.168, 0.004687, 0.07354, 0.03518, 0.009835, 0.001312, 0.0176, 0.02866, 0.1144, 0.1073, 0.7142, 0.3178, 0.1452, 0.2788, 0.4323, 0.006729, 0.03705, 0.05432, 0.001632, 0.06069, 0.005682, 0.06566, 0.008815, 0.01372, 0.04908, 0.0801, 0.1082, 0.1309, 0.1489, 0.01691, 0.05262, 0.08579, 0.1169, 0.1427, 0.1631, 0.01629, 0.05164, 0.06578, 0.07502, 0.08227, 0.07194, 0.01275, 0.07854, 0.01561, 0.1719, 0.2157, 0.1892, 0.2402, 0.09146, 0.1038, 0.02941, 0.02373, 0.03448, 0.002238, 0.01342, 0.01922]): _vg.add([_i], _w, 'REPLACE')
_vg = ob_lilyla.vertex_groups.new(name='Bone.003_R')
for _i, _w in zip([16, 17, 18, 19, 20, 29, 299, 302, 303, 304, 305, 306, 307, 308, 309, 310, 313, 315, 329, 331, 333, 358, 359, 360, 362, 364, 369, 370, 371, 372, 373, 374, 375, 376, 377, 378, 379, 384, 385, 386, 387, 392, 393, 394, 395, 400, 401, 402, 403], [0.4507, 0.1536, 0.6888, 0.4494, 0.6789, 0.1886, 0.01586, 0.01745, 0.09099, 0.08801, 0.6831, 0.2768, 0.09542, 0.09083, 0.02113, 0.02094, 0.001241, 0.4296, 0.001543, 0.006697, 0.01071, 0.002905, 0.008358, 0.01261, 0.01578, 0.02082, 0.01798, 0.02358, 0.07516, 0.06712, 0.08644, 0.149, 0.1268, 0.1958, 0.07373, 0.06592, 0.08451, 0.001883, 0.03171, 0.05272, 0.06078, 0.02557, 0.0627, 0.0876, 0.1094, 0.00125, 0.03062, 0.05193, 0.05976]): _vg.add([_i], _w, 'REPLACE')
_vg = ob_lilyla.vertex_groups.new(name='Bone.003_L.001')
for _i, _w in zip([108, 109, 110, 111, 112, 113, 114, 115], [0.7754, 0.8434, 0.5503, 0.3469, 0.5313, 0.7912, 0.00191, 0.005174]): _vg.add([_i], _w, 'REPLACE')
_vg = ob_lilyla.vertex_groups.new(name='Bone.003_R.001')
for _i, _w in zip([16, 17, 18, 19, 20, 29, 30, 34], [0.526, 0.8123, 0.2981, 0.523, 0.3047, 0.768, 0.003467, 0.0001286]): _vg.add([_i], _w, 'REPLACE')
_vg = ob_lilyla.vertex_groups.new(name='Bone.003_L.002')
for _i, _w in zip([109, 112, 113, 114, 115, 116, 117, 122, 123, 126, 127], [0.01934, 0.00471, 0.02872, 0.932, 0.9309, 0.03258, 0.02538, 0.9303, 0.02511, 0.9322, 0.03214]): _vg.add([_i], _w, 'REPLACE')
_vg = ob_lilyla.vertex_groups.new(name='Bone.003_R.002')
for _i, _w in zip([17, 19, 21, 22, 23, 24, 29, 30, 31, 34, 35], [0.01571, 0.0033, 0.9318, 0.9307, 0.03239, 0.02488, 0.03381, 0.9304, 0.02557, 0.9324, 0.03237]): _vg.add([_i], _w, 'REPLACE')
_vg = ob_lilyla.vertex_groups.new(name='Bone.003_L.003')
for _i, _w in zip([114, 115, 116, 117, 118, 119, 120, 121, 122, 123, 124, 125, 126, 127, 128, 129, 130], [0.01837, 0.01946, 0.9572, 0.9609, 0.9967, 0.9972, 0.9981, 0.9989, 0.01978, 0.961, 0.9974, 0.999, 0.01788, 0.9574, 0.9969, 0.9987, 0.9992]): _vg.add([_i], _w, 'REPLACE')
_vg = ob_lilyla.vertex_groups.new(name='Bone.003_R.003')
for _i, _w in zip([21, 22, 23, 24, 25, 26, 27, 28, 30, 31, 32, 33, 34, 35, 36, 37, 38], [0.01827, 0.01937, 0.9573, 0.9612, 0.997, 0.9974, 0.9989, 0.9991, 0.01986, 0.9608, 0.9973, 0.9991, 0.01799, 0.9573, 0.9968, 0.9988, 0.9994]): _vg.add([_i], _w, 'REPLACE')
_vg = ob_lilyla.vertex_groups.new(name='Bone_L')
for _i, _w in zip([207, 208, 209, 211, 213, 215, 216, 217, 218, 219, 220, 221, 235, 236, 237, 238, 239, 240, 241, 242, 243, 244, 245, 246, 248, 250, 251, 252, 253, 254, 255, 256, 257, 262, 271, 278, 279, 282, 290], [0.04983, 0.0283, 0.01675, 0.00119, 0.00172, 0.01799, 0.03478, 0.05081, 0.1202, 0.07114, 0.1208, 0.07096, 0.1214, 0.5836, 0.1139, 0.4771, 0.08819, 0.3958, 0.06762, 0.5463, 0.1616, 0.5905, 0.1566, 0.6262, 0.6934, 0.1029, 0.1155, 0.5936, 0.3141, 0.2451, 0.07536, 0.5841, 0.5911, 0.0127, 0.04705, 0.1943, 0.1404, 0.1072, 0.0203]): _vg.add([_i], _w, 'REPLACE')
_vg = ob_lilyla.vertex_groups.new(name='Bone_R')
for _i, _w in zip([200, 201, 202, 203, 205, 206, 207, 208, 209, 210, 211, 213, 219, 220, 221, 222, 223, 224, 225, 226, 235, 236, 237, 238, 239, 240, 241, 242, 248, 250, 269, 271, 277, 279, 281, 286, 287, 288, 289, 292, 296], [0.01635, 0.2311, 0.07893, 0.2465, 0.1204, 0.07545, 0.05836, 0.1093, 0.05242, 0.004846, 0.02369, 0.0004231, 0.007283, 0.03076, 0.03592, 0.1434, 0.04586, 0.09982, 0.1372, 0.5541, 0.5794, 0.1226, 0.6217, 0.1526, 0.5883, 0.1547, 0.5795, 0.08466, 0.1086, 0.685, 0.07301, 0.3005, 0.2345, 0.01156, 0.168, 0.113, 0.151, 0.1547, 0.173, 0.01282, 0.1617]): _vg.add([_i], _w, 'REPLACE')
_vg = ob_lilyla.vertex_groups.new(name='Bone_L.001')
for _i, _w in zip([207, 209, 211, 212, 213, 214, 215, 216, 217, 218, 219, 221, 227, 228, 229, 230, 231, 232, 233, 234, 243, 244, 245, 246, 247, 249, 251, 252, 253, 255, 256, 258, 260, 262, 267, 274, 275, 276, 291], [0.004475, 0.004444, 0.02144, 0.0399, 0.05331, 0.1235, 0.07441, 0.1285, 0.07496, 0.03482, 0.05308, 0.02135, 0.5852, 0.1243, 0.632, 0.1549, 0.594, 0.1569, 0.592, 0.08659, 0.498, 0.1262, 0.5016, 0.1087, 0.7085, 0.1086, 0.5548, 0.1052, 0.05021, 0.5906, 0.07643, 0.1036, 0.3143, 0.1358, 0.01307, 0.2118, 0.603, 0.2486, 0.01912]): _vg.add([_i], _w, 'REPLACE')
_vg = ob_lilyla.vertex_groups.new(name='Bone_R.001')
for _i, _w in zip([200, 201, 202, 203, 204, 205, 206, 207, 209, 210, 211, 212, 213, 214, 215, 217, 219, 221, 222, 223, 224, 225, 226, 227, 228, 229, 230, 231, 232, 233, 234, 247, 249, 250, 260, 264, 267, 280, 281, 286, 287, 288, 289, 294, 296], [0.1975, 0.3135, 0.187, 0.3253, 0.5733, 0.4599, 0.06101, 0.02522, 0.05542, 0.1093, 0.07089, 0.1177, 0.07028, 0.02732, 0.04964, 0.01806, 0.00389, 0.006295, 0.4242, 0.07018, 0.399, 0.03411, 0.0001453, 0.1209, 0.577, 0.1133, 0.4725, 0.08792, 0.3916, 0.06735, 0.5412, 0.1023, 0.681, 0.01087, 0.04712, 0.08315, 0.1374, 0.1901, 0.387, 0.5096, 0.3955, 0.4084, 0.3825, 0.01265, 0.3927]): _vg.add([_i], _w, 'REPLACE')
_vg = ob_lilyla.vertex_groups.new(name='Bone.004')
for _i, _w in zip([1, 3, 5, 7, 8, 9, 10, 11, 12, 13, 14, 15], [0.04995, 0.0606, 0.1874, 0.0606, 0.9473, 0.9464, 0.9473, 0.9527, 0.9891, 0.9893, 0.9893, 0.99]): _vg.add([_i], _w, 'REPLACE')
_vg = ob_lilyla.vertex_groups.new(name='Bone.003_L.004')
for _i, _w in zip([177, 178, 179, 180, 181, 182, 299, 300, 302, 303, 304, 305, 306, 308, 325, 327, 328, 329, 330, 331, 332, 333, 361, 362, 363, 364, 371, 372, 373, 374, 375, 376, 377, 378, 379, 384, 385, 386, 387, 391, 392, 393, 394, 395, 399, 400, 401, 402, 403], [0.2028, 0.1139, 0.4317, 0.6205, 0.4363, 0.1739, 0.08886, 0.004513, 0.09417, 0.7139, 0.3129, 0.1156, 0.2613, 0.06084, 0.01067, 0.04447, 0.001697, 0.06003, 0.005527, 0.06825, 0.008478, 0.0747, 0.01218, 0.08286, 0.01393, 0.09332, 0.0626, 0.05735, 0.06751, 0.1612, 0.1396, 0.2023, 0.1832, 0.1576, 0.234, 0.0002214, 0.02702, 0.04573, 0.0532, 0.008583, 0.04207, 0.07479, 0.1012, 0.1226, 0.01315, 0.04993, 0.08185, 0.1122, 0.1375]): _vg.add([_i], _w, 'REPLACE')
_vg = ob_lilyla.vertex_groups.new(name='Bone.003_L.005')
for _i, _w in zip([177, 178, 179, 180, 181, 182, 183, 184], [0.7824, 0.8527, 0.5477, 0.3621, 0.5328, 0.7825, 0.00312, 0.00394]): _vg.add([_i], _w, 'REPLACE')
_vg = ob_lilyla.vertex_groups.new(name='Bone.003_L.006')
for _i, _w in zip([178, 181, 182, 183, 184, 185, 186, 191, 192, 195, 196], [0.01444, 0.009481, 0.03388, 0.9299, 0.9329, 0.03233, 0.02582, 0.9324, 0.02552, 0.9301, 0.03187]): _vg.add([_i], _w, 'REPLACE')
_vg = ob_lilyla.vertex_groups.new(name='Bone.003_L.007')
for _i, _w in zip([183, 184, 185, 186, 187, 188, 189, 190, 191, 192, 193, 194, 195, 196, 197, 198, 199], [0.0206, 0.01731, 0.9573, 0.9607, 0.997, 0.9971, 0.999, 0.9989, 0.01758, 0.9609, 0.9973, 0.999, 0.02009, 0.9575, 0.997, 0.9989, 0.9994]): _vg.add([_i], _w, 'REPLACE')
_vg = ob_lilyla.vertex_groups.new(name='Bone.003_R.004')
for _i, _w in zip([131, 132, 133, 134, 135, 144, 145, 300, 301, 311, 312, 313, 314, 326, 328, 330, 332, 338, 339, 340, 341, 342, 348, 349, 350, 351, 361, 363, 365, 366, 367, 368, 370], [0.5475, 0.8328, 0.8534, 0.4647, 0.7053, 0.2636, 0.0008998, 0.07597, 0.07429, 0.07461, 0.07568, 0.6379, 0.2542, 0.01997, 0.04017, 0.0519, 0.05725, 0.01771, 0.0562, 0.07882, 0.09884, 0.1148, 0.01994, 0.0401, 0.05184, 0.05718, 0.06405, 0.07335, 0.1352, 0.1784, 0.06395, 0.07319, 0.0004088]): _vg.add([_i], _w, 'REPLACE')
_vg = ob_lilyla.vertex_groups.new(name='Bone.003_R.005')
for _i, _w in zip([131, 132, 133, 134, 135, 144], [0.4313, 0.1354, 0.1348, 0.5053, 0.2767, 0.6902]): _vg.add([_i], _w, 'REPLACE')
_vg = ob_lilyla.vertex_groups.new(name='Bone.003_R.006')
for _i, _w in zip([132, 134, 136, 137, 138, 139, 144, 145, 146, 149, 150], [0.01128, 0.007829, 0.9297, 0.9328, 0.03213, 0.0253, 0.03911, 0.9325, 0.02601, 0.9303, 0.03212]): _vg.add([_i], _w, 'REPLACE')
_vg = ob_lilyla.vertex_groups.new(name='Bone.003_R.007')
for _i, _w in zip([136, 137, 138, 139, 140, 141, 142, 143, 145, 146, 147, 148, 149, 150, 151, 152, 153], [0.02048, 0.01718, 0.9574, 0.961, 0.997, 0.9973, 0.9988, 0.999, 0.01771, 0.9606, 0.9972, 0.999, 0.0202, 0.9574, 0.9968, 0.9982, 0.9992]): _vg.add([_i], _w, 'REPLACE')
_vg = ob_lilyla.vertex_groups.new(name='Bone.003_L.008')
for _i, _w in zip([39, 42, 43, 44, 304, 305, 306, 307, 308, 309, 310, 312, 340, 341, 342, 347, 348, 349, 350, 351, 355, 356, 357, 358, 359, 360, 365, 366, 367, 368, 369, 370, 371, 372, 373, 374, 375, 376, 377, 378, 379, 383, 384, 385, 386, 387, 391, 392, 393, 394, 395, 401, 402, 403], [0.05766, 0.5052, 0.06157, 0.06101, 0.02521, 0.09804, 0.1359, 0.7299, 0.4996, 0.1309, 0.3132, 0.07333, 0.0004158, 0.002925, 0.004825, 0.01482, 0.0487, 0.06081, 0.06706, 0.07192, 0.02875, 0.0615, 0.09914, 0.1326, 0.1587, 0.1794, 0.007185, 0.006537, 0.07804, 0.08316, 0.2058, 0.2531, 0.2806, 0.24, 0.3634, 0.1226, 0.1105, 0.1375, 0.03892, 0.03388, 0.0406, 0.04259, 0.07368, 0.1215, 0.1682, 0.2082, 0.008924, 0.03958, 0.06985, 0.08886, 0.101, 0.01256, 0.0246, 0.02985]): _vg.add([_i], _w, 'REPLACE')
_vg = ob_lilyla.vertex_groups.new(name='Bone.003_L.009')
for _i, _w in zip([39, 40, 41, 42, 43, 44, 45, 46, 53, 57], [0.9239, 0.9519, 0.9524, 0.4714, 0.8874, 0.8884, 0.01469, 0.01816, 0.01805, 0.01381]): _vg.add([_i], _w, 'REPLACE')
_vg = ob_lilyla.vertex_groups.new(name='Bone.003_L.010')
for _i, _w in zip([40, 41, 43, 44, 45, 46, 47, 48, 53, 54, 57, 58], [0.02324, 0.02252, 0.04837, 0.04746, 0.9302, 0.9305, 0.02092, 0.04305, 0.9307, 0.04367, 0.9311, 0.01898]): _vg.add([_i], _w, 'REPLACE')
_vg = ob_lilyla.vertex_groups.new(name='Bone.003_L.011')
for _i, _w in zip([45, 46, 47, 48, 49, 50, 51, 52, 53, 54, 55, 56, 57, 58, 59, 60, 61], [0.02078, 0.01973, 0.9632, 0.9517, 0.9975, 0.9962, 0.9991, 0.9985, 0.01958, 0.9514, 0.9963, 0.9986, 0.0199, 0.9642, 0.9976, 0.9991, 0.9992]): _vg.add([_i], _w, 'REPLACE')
_vg = ob_lilyla.vertex_groups.new(name='Bone.003_R.008')
for _i, _w in zip([64, 65, 66, 75, 306, 307, 308, 309, 310, 311, 312, 314, 338, 339, 340, 341, 342, 346, 347, 348, 349, 350, 351, 355, 356, 357, 358, 359, 360, 365, 366, 367, 368, 369, 370, 371, 372, 373, 374, 375, 376, 384, 385, 386, 387, 395], [0.04546, 0.06278, 0.4899, 0.0599, 0.001935, 0.07586, 0.08746, 0.6556, 0.2959, 0.1053, 0.2737, 0.06434, 0.001919, 0.02948, 0.04899, 0.05515, 0.05957, 0.009355, 0.04329, 0.07591, 0.1031, 0.1254, 0.1431, 0.01154, 0.04716, 0.07938, 0.1084, 0.1324, 0.1515, 0.06514, 0.0706, 0.1657, 0.2092, 0.1758, 0.2234, 0.07822, 0.07066, 0.08764, 0.00895, 0.005473, 0.01061, 0.008002, 0.04011, 0.05708, 0.06469, 0.0027]): _vg.add([_i], _w, 'REPLACE')
_vg = ob_lilyla.vertex_groups.new(name='Bone.003_R.009')
for _i, _w in zip([62, 63, 64, 65, 66, 67, 68, 75, 76, 77], [0.9562, 0.9536, 0.9369, 0.8836, 0.4857, 0.01299, 0.02383, 0.8889, 0.0179, 0.02098]): _vg.add([_i], _w, 'REPLACE')
_vg = ob_lilyla.vertex_groups.new(name='Bone.003_R.010')
for _i, _w in zip([62, 63, 65, 67, 68, 69, 70, 75, 76, 77, 78, 83], [0.01753, 0.02186, 0.05165, 0.9319, 0.9249, 0.01914, 0.04297, 0.04835, 0.9309, 0.9235, 0.04321, 0.02036]): _vg.add([_i], _w, 'REPLACE')
_vg = ob_lilyla.vertex_groups.new(name='Bone.003_R.011')
for _i, _w in zip([67, 68, 69, 70, 71, 72, 73, 74, 76, 77, 78, 79, 80, 81, 82, 83, 84], [0.01915, 0.02527, 0.9641, 0.9517, 0.9974, 0.9964, 0.999, 0.9984, 0.01934, 0.02768, 0.9516, 0.996, 0.9983, 0.9983, 0.9972, 0.9634, 0.999]): _vg.add([_i], _w, 'REPLACE')
_vg = ob_lilyla.vertex_groups.new(name='Bone.003_L.012')
for _i, _w in zip([154, 157, 158, 159, 299, 300, 301, 302, 304, 312, 313, 314, 322, 323, 324, 325, 326, 327, 328, 329, 330, 331, 332, 333, 337, 338, 339, 340, 341, 342, 348, 349, 350, 351, 361, 362, 363, 364, 365, 366, 367, 368, 374, 375, 376, 377, 378, 379, 394, 395, 400, 401, 402, 403], [0.06338, 0.5286, 0.05816, 0.05718, 0.1235, 0.5021, 0.7233, 0.3165, 0.0733, 0.02741, 0.1043, 0.1382, 0.0437, 0.02946, 0.07437, 0.06202, 0.1225, 0.09998, 0.1695, 0.1338, 0.2096, 0.1601, 0.2415, 0.181, 0.0106, 0.0412, 0.07084, 0.09003, 0.1023, 0.112, 0.01378, 0.02604, 0.03143, 0.03557, 0.2823, 0.2076, 0.3655, 0.2555, 0.1242, 0.1393, 0.04077, 0.04266, 0.007249, 0.004897, 0.006533, 0.07839, 0.07226, 0.08343, 0.000497, 0.003002, 0.01513, 0.04923, 0.06114, 0.06739]): _vg.add([_i], _w, 'REPLACE')
_vg = ob_lilyla.vertex_groups.new(name='Bone.003_L.013')
for _i, _w in zip([154, 155, 156, 157, 158, 159, 160, 161, 168, 172], [0.9163, 0.9474, 0.9486, 0.4511, 0.8956, 0.8974, 0.007168, 0.03114, 0.03188, 0.004981]): _vg.add([_i], _w, 'REPLACE')
_vg = ob_lilyla.vertex_groups.new(name='Bone.003_L.014')
for _i, _w in zip([155, 156, 158, 159, 160, 161, 162, 163, 168, 169, 172, 173], [0.02904, 0.02726, 0.03943, 0.03791, 0.9386, 0.9176, 0.008113, 0.05651, 0.9169, 0.05754, 0.9409, 0.002414]): _vg.add([_i], _w, 'REPLACE')
_vg = ob_lilyla.vertex_groups.new(name='Bone.003_L.015')
for _i, _w in zip([160, 161, 162, 163, 164, 165, 166, 167, 168, 169, 170, 171, 172, 173, 174, 175, 176], [0.01227, 0.03235, 0.97, 0.941, 0.9982, 0.9938, 0.9986, 0.997, 0.03299, 0.9399, 0.9938, 0.9971, 0.01005, 0.9729, 0.9987, 0.9994, 0.9985]): _vg.add([_i], _w, 'REPLACE')
_vg = ob_lilyla.vertex_groups.new(name='Bone.003_R.012')
for _i, _w in zip([87, 88, 89, 98, 299, 300, 301, 302, 303, 304, 306, 314, 323, 324, 325, 326, 327, 328, 329, 330, 331, 332, 333, 340, 341, 342, 361, 362, 363, 364, 365, 366, 374, 375, 376, 377, 378, 379, 392, 393, 394, 395, 399, 400, 401, 402, 403], [0.04893, 0.06349, 0.4984, 0.06047, 0.6742, 0.08902, 0.07996, 0.2997, 0.09924, 0.2699, 0.06314, 0.003496, 0.01183, 0.008733, 0.04769, 0.04122, 0.07987, 0.05781, 0.1092, 0.06556, 0.1335, 0.07164, 0.1528, 8.012e-05, 0.003788, 0.006646, 0.07933, 0.1774, 0.08899, 0.2257, 0.01023, 0.01205, 0.06423, 0.05875, 0.06953, 0.1641, 0.1419, 0.2069, 0.00104, 0.02842, 0.0477, 0.05442, 0.008853, 0.04264, 0.07541, 0.1024, 0.1244]): _vg.add([_i], _w, 'REPLACE')
_vg = ob_lilyla.vertex_groups.new(name='Bone.003_R.013')
for _i, _w in zip([85, 86, 87, 88, 89, 90, 91, 98, 99, 100], [0.9564, 0.9537, 0.935, 0.8835, 0.4779, 0.01929, 0.01863, 0.889, 0.01372, 0.02732]): _vg.add([_i], _w, 'REPLACE')
_vg = ob_lilyla.vertex_groups.new(name='Bone.003_R.014')
for _i, _w in zip([85, 86, 88, 90, 91, 92, 93, 98, 99, 100, 101, 106], [0.01715, 0.0216, 0.05091, 0.9253, 0.93, 0.03312, 0.03123, 0.04677, 0.9349, 0.9168, 0.03237, 0.03296]): _vg.add([_i], _w, 'REPLACE')
_vg = ob_lilyla.vertex_groups.new(name='Bone.003_R.015')
for _i, _w in zip([90, 91, 92, 93, 94, 95, 96, 97, 99, 100, 101, 102, 103, 104, 105, 106, 107], [0.02562, 0.02038, 0.9568, 0.9579, 0.9957, 0.9974, 0.9969, 0.998, 0.01544, 0.03414, 0.9573, 0.9971, 0.9985, 0.9969, 0.9958, 0.9567, 0.9983]): _vg.add([_i], _w, 'REPLACE')
_vg = ob_lilyla.vertex_groups.new(name='Bone_R.002')
for _i, _w in zip([200, 201, 202, 203, 204, 205, 210, 212, 213, 222, 224, 227, 228, 229, 230, 231, 232, 233, 234, 247, 249, 264, 265, 266, 267, 268, 280, 281, 286, 287, 288, 289, 294, 295, 296], [0.7132, 0.2908, 0.6582, 0.2118, 0.3026, 0.09681, 0.03069, 0.03507, 0.00012, 0.1195, 0.09908, 0.06766, 0.2393, 0.04446, 0.2879, 0.05639, 0.3248, 0.007987, 0.1782, 0.001663, 0.15, 0.8825, 0.9828, 0.9943, 0.8063, 0.9893, 0.7408, 0.1782, 0.1579, 0.1649, 0.1784, 0.1976, 0.9598, 0.9894, 0.18]): _vg.add([_i], _w, 'REPLACE')
_vg = ob_lilyla.vertex_groups.new(name='Bone_L.002')
for _i, _w in zip([218, 220, 235, 236, 237, 238, 239, 240, 241, 242, 243, 244, 245, 246, 248, 251, 252, 253, 254, 256, 257, 278, 279, 282, 283, 284, 285, 290, 297], [0.02163, 0.03166, 0.06612, 0.2324, 0.0406, 0.2843, 0.05531, 0.3221, 0.006624, 0.1755, 0.04766, 0.1917, 0.04914, 0.1871, 0.1339, 0.0239, 0.1997, 0.5858, 0.6869, 0.1475, 0.2935, 0.7391, 0.8049, 0.8618, 0.9755, 0.9916, 0.9885, 0.9567, 0.9868]): _vg.add([_i], _w, 'REPLACE')
_vg = ob_lilyla.vertex_groups.new(name='Bone_R.003')
for _i, _w in zip([201, 202, 203, 205, 206, 208, 222, 223, 224, 225, 226, 235, 236, 237, 238, 239, 240, 241, 242, 250, 269, 270, 271, 272, 273, 277, 281, 286, 287, 288, 289, 292, 293, 296], [0.1218, 0.04354, 0.1388, 0.1214, 0.03398, 0.02415, 0.2372, 0.8506, 0.3635, 0.7785, 0.3095, 0.198, 0.02082, 0.1886, 0.04954, 0.2059, 0.05125, 0.1507, 0.0001343, 0.1408, 0.8884, 0.9765, 0.595, 0.993, 0.9941, 0.6924, 0.2141, 0.1869, 0.2418, 0.2138, 0.1995, 0.9586, 0.9881, 0.2178]): _vg.add([_i], _w, 'REPLACE')
_vg = ob_lilyla.vertex_groups.new(name='Bone_L.003')
for _i, _w in zip([214, 216, 227, 228, 229, 230, 231, 232, 233, 243, 244, 245, 246, 247, 251, 252, 255, 258, 259, 260, 261, 262, 263, 274, 275, 276, 291, 298], [0.01952, 0.0245, 0.1938, 0.01725, 0.181, 0.04707, 0.2027, 0.05011, 0.1455, 0.2684, 0.06373, 0.2653, 0.05713, 0.124, 0.2403, 0.04256, 0.1536, 0.8633, 0.9762, 0.5853, 0.9929, 0.8107, 0.9896, 0.7308, 0.2876, 0.685, 0.958, 0.9882]): _vg.add([_i], _w, 'REPLACE')
_m = ob_lilyla.modifiers.new('Armature', 'ARMATURE')
_m.object = ob_armature

# ---- collection membership
col_collection_1.objects.link(ob_armature)
col_collection_1.objects.link(ob_lilyla)

# ---- scene / render settings (as saved in the file)
scene.frame_start = 0; scene.frame_end = 40; scene.frame_set(0)
scene.render.engine = 'BLENDER_EEVEE_NEXT'
scene.render.image_settings.compression = 90
scene.render.resolution_percentage = 50
scene.render.dither_intensity = 0.0
scene.cycles.use_denoising = False
scene.cycles.samples = 10
scene.cycles.sampling_pattern = 'TABULATED_SOBOL'
scene.cycles.light_sampling_threshold = 0.0
scene.cycles.use_adaptive_sampling = False
scene.cycles.use_light_tree = False
scene.cycles.blur_glossy = 0.0
scene.cycles.volume_bounces = 1
scene.cycles.pixel_filter_type = 'GAUSSIAN'
scene.cycles.sample_clamp_indirect = 0.0
scene.view_settings.view_transform = 'Standard'
bpy.context.view_layer.update()

# ---- added for rendering (the .blend has no active camera and no usable light): camera, sun
cam_auto = bpy.data.cameras.new('AutoCamera')
cam_auto.lens = 50.0
cam_auto.sensor_width = 36.0
cam_auto.clip_end = 1000.0
ob_auto_camera = bpy.data.objects.new('AutoCamera', cam_auto)
scene.collection.objects.link(ob_auto_camera)
ob_auto_camera.location = (3.23083, -4.24601, 3.60495)
ob_auto_camera.rotation_euler = (1.09748, -7.21219e-08, 0.694738)
scene.camera = ob_auto_camera
light_auto_sun = bpy.data.lights.new('AutoSun', 'SUN')
light_auto_sun.energy = 3.0
light_auto_sun.angle = 0.0523599
ob_auto_sun = bpy.data.objects.new('AutoSun', light_auto_sun)
scene.collection.objects.link(ob_auto_sun)
ob_auto_sun.rotation_euler = (0.872665, 0.174533, 0.523599)
bpy.context.view_layer.update()
